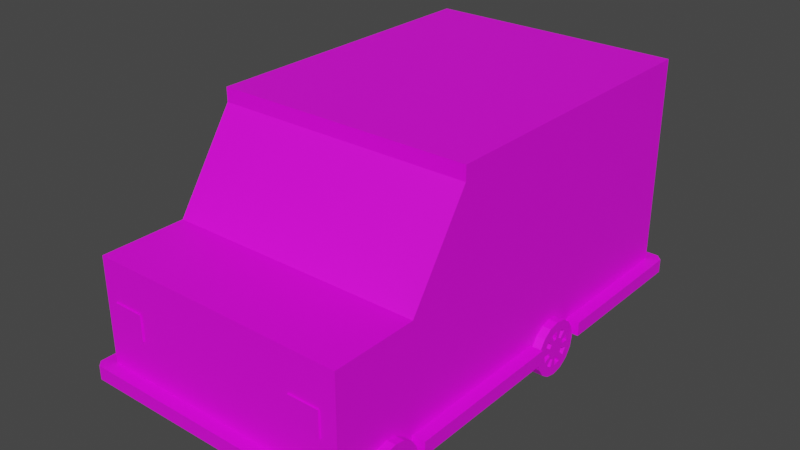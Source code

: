 # Source: Ambulancia.blend  (saved by Blender 2.91.10; exported with 4.5.12 LTS)
import bpy
from mathutils import Matrix  # noqa: F401  (used for matrix-valued properties, if any)

bpy.ops.wm.read_factory_settings(use_empty=True)
scene = bpy.context.scene
scene.name = 'Scene'

# ---- images (referenced by path relative to the original .blend; pixels are not part of the script)
import os
ASSET_DIR = os.environ.get("B2B_ASSET_DIR", "")  # directory of the original .blend (textures are referenced by path, not embedded)
HERE = os.path.dirname(os.path.abspath(__file__))  # packed textures are extracted next to this script under _unpacked/

def load_image(name, relpath, width, height, colorspace="sRGB"):
    """Load a texture the original file referenced (path relative to the .blend, or extracted next to this script)."""
    p = next((c for c in (os.path.join(HERE, relpath), os.path.join(ASSET_DIR, relpath)) if relpath and os.path.exists(c)), "")
    if p:
        img = bpy.data.images.load(p, check_existing=True)
        img.name = name
    else:  # same state as the original file: an image datablock whose file is absent (Cycles renders it pink)
        img = bpy.data.images.new(name, width, height)
        img.source = "FILE"
        img.filepath = "//" + (relpath or name)
    img.colorspace_settings.name = colorspace
    return img
img_aap_64_8x_png_001 = load_image('aap-64-8x.png.001', 'aap-64-8x.png', 1024, 1024, 'sRGB')

# ---- materials (node trees are filled in below, after node groups)
mat_material_002 = bpy.data.materials.new('Material.002')
mat_material_002.use_transparent_shadow = False

# ---- material node trees
mat_material_002.use_nodes = True; mat_material_002.node_tree.nodes.clear()
_N = mat_material_002.node_tree.nodes; _L = mat_material_002.node_tree.links
n0 = _N.new('ShaderNodeBsdfPrincipled'); n0.name = 'Principled BSDF'; n0.location = (10, 300)
n0.distribution = 'GGX'
n0.subsurface_method = 'BURLEY'
n0.inputs[3].default_value = 1.45
n0.inputs[27].default_value = (0.0, 0.0, 0.0, 1.0)
n0.inputs[28].default_value = 1.0
n1 = _N.new('ShaderNodeOutputMaterial'); n1.name = 'Material Output'; n1.location = (300, 300)
n2 = _N.new('ShaderNodeTexImage'); n2.name = 'Image Texture'; n2.location = (-340, 220)
n2.image = img_aap_64_8x_png_001
_L.new(n0.outputs[0], n1.inputs[0])
_L.new(n2.outputs[0], n0.inputs[0])
n1.is_active_output = True

# ---- world
world_world = bpy.data.worlds.new('World'); scene.world = world_world
world_world.use_nodes = True; world_world.node_tree.nodes.clear()
_N = world_world.node_tree.nodes; _L = world_world.node_tree.links
n0 = _N.new('ShaderNodeOutputWorld'); n0.name = 'World Output'; n0.location = (300, 300)
n1 = _N.new('ShaderNodeBackground'); n1.name = 'Background'; n1.location = (10, 300)
n1.inputs[0].default_value = (0.05088, 0.05088, 0.05088, 1.0)
_L.new(n1.outputs[0], n0.inputs[0])
n0.is_active_output = True
world_world.color = (0.05088, 0.05088, 0.05088)
world_world.use_sun_shadow = False
world_world.sun_shadow_jitter_overblur = 0.0

# ---- meshes
me_cylinder_002 = bpy.data.meshes.new('Cylinder.002')
me_cylinder_002.from_pydata([(0.5222, -1.744, 0.5423), (0.5222, -1.76, 0.6235), (0.5222, -1.806, 0.6923), (0.3516, -1.903, 0.6716), (0.5222, -1.875, 0.7383), (0.5222, -1.956, 0.7544), (0.5222, -2.038, 0.7383), (0.5222, -2.106, 0.6923), (0.3516, -2.086, 0.5958), (0.5222, -2.152, 0.6235), (0.3516, -2.096, 0.5423), (0.5222, -2.169, 0.5423), (0.5222, -2.152, 0.4611), (0.3516, -2.055, 0.4434), (0.5222, -2.106, 0.3923), (0.5222, -2.038, 0.3463), (0.5222, -1.956, 0.3302), (0.3516, -1.903, 0.413), (0.5222, -1.875, 0.3463), (0.3516, -1.858, 0.4434), (0.5222, -1.806, 0.3923), (0.3516, -1.827, 0.4888), (0.5222, -1.76, 0.4611), (0.3516, -1.744, 0.5423), (0.3516, -1.76, 0.6235), (0.3516, -1.806, 0.6923), (0.3516, -1.875, 0.7383), (0.3516, -1.956, 0.7544), (0.3516, -2.038, 0.7383), (0.3516, -2.106, 0.6923), (0.3516, -2.152, 0.6235), (0.3516, -2.169, 0.5423), (0.3516, -2.152, 0.4611), (0.3516, -2.106, 0.3923), (0.3516, -2.038, 0.3463), (0.3516, -1.956, 0.3302), (0.3516, -1.875, 0.3463), (0.3516, -1.806, 0.3923), (0.3516, -1.76, 0.4611), (0.3948, -1.877, 0.5423), (0.3948, -1.883, 0.5727), (0.3948, -1.9, 0.5985), (0.3948, -1.926, 0.6158), (0.3948, -1.956, 0.6218), (0.3948, -1.987, 0.6158), (0.3948, -2.013, 0.5985), (0.3948, -2.03, 0.5727), (0.3948, -2.036, 0.5423), (0.3948, -2.03, 0.5119), (0.3948, -2.013, 0.4861), (0.3948, -1.987, 0.4688), (0.3948, -1.956, 0.4628), (0.3948, -1.926, 0.4688), (0.3948, -1.9, 0.4861), (0.3948, -1.883, 0.5119), (0.3948, -1.817, 0.5423), (0.3948, -1.827, 0.5958), (0.3948, -1.858, 0.6412), (0.3948, -1.903, 0.6716), (0.3948, -1.956, 0.6822), (0.3948, -2.01, 0.6716), (0.3948, -2.055, 0.6412), (0.3948, -2.086, 0.5958), (0.3948, -2.096, 0.5423), (0.3948, -2.086, 0.4888), (0.3948, -2.055, 0.4434), (0.3948, -2.01, 0.413), (0.3948, -1.956, 0.4024), (0.3948, -1.903, 0.413), (0.3948, -1.858, 0.4434), (0.3948, -1.827, 0.4888), (0.3516, -1.817, 0.5423), (0.3516, -1.827, 0.5958), (0.3516, -1.858, 0.6412), (0.3516, -1.956, 0.6822), (0.3516, -2.01, 0.6716), (0.3516, -2.055, 0.6412), (0.3516, -2.086, 0.4888), (0.3516, -2.01, 0.413), (0.3516, -1.956, 0.4024), (0.3516, -1.877, 0.5423), (0.3516, -1.883, 0.5727), (0.3516, -1.9, 0.5985), (0.3516, -1.926, 0.6158), (0.3516, -1.956, 0.6218), (0.3516, -1.987, 0.6158), (0.3516, -2.013, 0.5985), (0.3516, -2.03, 0.5727), (0.3516, -2.036, 0.5423), (0.3516, -2.03, 0.5119), (0.3516, -2.013, 0.4861), (0.3516, -1.987, 0.4688), (0.3516, -1.956, 0.4628), (0.3516, -1.926, 0.4688), (0.3516, -1.9, 0.4861), (0.3516, -1.883, 0.5119), (2.396, -2.169, 0.5423), (2.567, -2.086, 0.5958), (2.396, -2.152, 0.6235), (2.567, -2.055, 0.6412), (2.396, -2.106, 0.6923), (2.396, -2.038, 0.7383), (2.567, -1.956, 0.6822), (2.396, -1.956, 0.7544), (2.567, -1.903, 0.6716), (2.396, -1.875, 0.7383), (2.396, -1.806, 0.6923), (2.396, -1.76, 0.6235), (2.396, -1.744, 0.5423), (2.396, -1.76, 0.4611), (2.396, -1.806, 0.3923), (2.396, -1.875, 0.3463), (2.396, -1.956, 0.3302), (2.396, -2.038, 0.3463), (2.567, -2.055, 0.4434), (2.396, -2.106, 0.3923), (2.567, -2.086, 0.4888), (2.396, -2.152, 0.4611), (2.567, -2.169, 0.5423), (2.567, -2.152, 0.6235), (2.567, -2.106, 0.6923), (2.567, -2.038, 0.7383), (2.567, -1.956, 0.7544), (2.567, -1.875, 0.7383), (2.567, -1.806, 0.6923), (2.567, -1.76, 0.6235), (2.567, -1.744, 0.5423), (2.567, -1.76, 0.4611), (2.567, -1.806, 0.3923), (2.567, -1.875, 0.3463), (2.567, -1.956, 0.3302), (2.567, -2.038, 0.3463), (2.567, -2.106, 0.3923), (2.567, -2.152, 0.4611), (2.524, -2.036, 0.5423), (2.524, -2.03, 0.5727), (2.524, -2.013, 0.5985), (2.524, -1.987, 0.6158), (2.524, -1.956, 0.6218), (2.524, -1.926, 0.6158), (2.524, -1.9, 0.5985), (2.524, -1.883, 0.5727), (2.524, -1.877, 0.5423), (2.524, -1.883, 0.5119), (2.524, -1.9, 0.4861), (2.524, -1.926, 0.4688), (2.524, -1.956, 0.4628), (2.524, -1.987, 0.4688), (2.524, -2.013, 0.4861), (2.524, -2.03, 0.5119), (2.524, -2.096, 0.5423), (2.524, -2.086, 0.5958), (2.524, -2.055, 0.6412), (2.524, -2.01, 0.6716), (2.524, -1.956, 0.6822), (2.524, -1.903, 0.6716), (2.524, -1.858, 0.6412), (2.524, -1.827, 0.5958), (2.524, -1.817, 0.5423), (2.524, -1.827, 0.4888), (2.524, -1.858, 0.4434), (2.524, -1.903, 0.413), (2.524, -1.956, 0.4024), (2.524, -2.01, 0.413), (2.524, -2.055, 0.4434), (2.524, -2.086, 0.4888), (2.567, -2.096, 0.5423), (2.567, -2.01, 0.6716), (2.567, -1.858, 0.6412), (2.567, -1.827, 0.5958), (2.567, -1.817, 0.5423), (2.567, -1.827, 0.4888), (2.567, -1.858, 0.4434), (2.567, -1.903, 0.413), (2.567, -1.956, 0.4024), (2.567, -2.01, 0.413), (2.567, -2.036, 0.5423), (2.567, -2.03, 0.5727), (2.567, -2.013, 0.5985), (2.567, -1.987, 0.6158), (2.567, -1.956, 0.6218), (2.567, -1.926, 0.6158), (2.567, -1.9, 0.5985), (2.567, -1.883, 0.5727), (2.567, -1.877, 0.5423), (2.567, -1.883, 0.5119), (2.567, -1.9, 0.4861), (2.567, -1.926, 0.4688), (2.567, -1.956, 0.4628), (2.567, -1.987, 0.4688), (2.567, -2.013, 0.4861), (2.567, -2.03, 0.5119), (0.3516, -0.083, 0.5423), (0.5222, -0.01077, 0.5423), (0.5222, -0.02692, 0.6235), (0.5222, -0.07291, 0.6923), (0.5222, -0.1417, 0.7383), (0.5222, -0.2229, 0.7544), (0.3516, -0.2764, 0.6716), (0.5222, -0.3041, 0.7383), (0.5222, -0.3729, 0.6923), (0.5222, -0.4189, 0.6235), (0.5222, -0.435, 0.5423), (0.3516, -0.3522, 0.4888), (0.5222, -0.4189, 0.4611), (0.3516, -0.3218, 0.4434), (0.5222, -0.3729, 0.3923), (0.5222, -0.3041, 0.3463), (0.3516, -0.2229, 0.4024), (0.5222, -0.2229, 0.3302), (0.3516, -0.1694, 0.413), (0.5222, -0.1417, 0.3463), (0.3516, -0.124, 0.4434), (0.5222, -0.07291, 0.3923), (0.5222, -0.02692, 0.4611), (0.3516, -0.01077, 0.5423), (0.3516, -0.02692, 0.6235), (0.3516, -0.07291, 0.6923), (0.3516, -0.1417, 0.7383), (0.3516, -0.2229, 0.7544), (0.3516, -0.3041, 0.7383), (0.3516, -0.3729, 0.6923), (0.3516, -0.4189, 0.6235), (0.3516, -0.435, 0.5423), (0.3516, -0.4189, 0.4611), (0.3516, -0.3729, 0.3923), (0.3516, -0.3041, 0.3463), (0.3516, -0.2229, 0.3302), (0.3516, -0.1417, 0.3463), (0.3516, -0.07291, 0.3923), (0.3516, -0.02692, 0.4611), (0.3948, -0.1434, 0.5423), (0.3948, -0.1494, 0.5727), (0.3948, -0.1667, 0.5985), (0.3948, -0.1925, 0.6158), (0.3948, -0.2229, 0.6218), (0.3948, -0.2533, 0.6158), (0.3948, -0.2791, 0.5985), (0.3948, -0.2964, 0.5727), (0.3948, -0.3024, 0.5423), (0.3948, -0.2964, 0.5119), (0.3948, -0.2791, 0.4861), (0.3948, -0.2533, 0.4688), (0.3948, -0.2229, 0.4628), (0.3948, -0.1925, 0.4688), (0.3948, -0.1667, 0.4861), (0.3948, -0.1494, 0.5119), (0.3948, -0.083, 0.5423), (0.3948, -0.09365, 0.5958), (0.3948, -0.124, 0.6412), (0.3948, -0.1694, 0.6716), (0.3948, -0.2229, 0.6822), (0.3948, -0.2764, 0.6716), (0.3948, -0.3218, 0.6412), (0.3948, -0.3522, 0.5958), (0.3948, -0.3628, 0.5423), (0.3948, -0.3522, 0.4888), (0.3948, -0.3218, 0.4434), (0.3948, -0.2764, 0.413), (0.3948, -0.2229, 0.4024), (0.3948, -0.1694, 0.413), (0.3948, -0.124, 0.4434), (0.3948, -0.09365, 0.4888), (0.3516, -0.09365, 0.5958), (0.3516, -0.124, 0.6412), (0.3516, -0.1694, 0.6716), (0.3516, -0.2229, 0.6822), (0.3516, -0.3218, 0.6412), (0.3516, -0.3522, 0.5958), (0.3516, -0.3628, 0.5423), (0.3516, -0.2764, 0.413), (0.3516, -0.09365, 0.4888), (0.3516, -0.1434, 0.5423), (0.3516, -0.1494, 0.5727), (0.3516, -0.1667, 0.5985), (0.3516, -0.1925, 0.6158), (0.3516, -0.2229, 0.6218), (0.3516, -0.2533, 0.6158), (0.3516, -0.2791, 0.5985), (0.3516, -0.2964, 0.5727), (0.3516, -0.3024, 0.5423), (0.3516, -0.2964, 0.5119), (0.3516, -0.2791, 0.4861), (0.3516, -0.2533, 0.4688), (0.3516, -0.2229, 0.4628), (0.3516, -0.1925, 0.4688), (0.3516, -0.1667, 0.4861), (0.3516, -0.1494, 0.5119), (2.567, -0.3628, 0.5423), (2.396, -0.435, 0.5423), (2.567, -0.3522, 0.5958), (2.396, -0.4189, 0.6235), (2.567, -0.3218, 0.6412), (2.396, -0.3729, 0.6923), (2.396, -0.3041, 0.7383), (2.567, -0.2229, 0.6822), (2.396, -0.2229, 0.7544), (2.396, -0.1417, 0.7383), (2.396, -0.07291, 0.6923), (2.567, -0.09365, 0.5958), (2.396, -0.02692, 0.6235), (2.567, -0.083, 0.5423), (2.396, -0.01078, 0.5423), (2.567, -0.09365, 0.4888), (2.396, -0.02692, 0.4611), (2.396, -0.07291, 0.3923), (2.396, -0.1417, 0.3463), (2.396, -0.2229, 0.3302), (2.396, -0.3041, 0.3463), (2.567, -0.3218, 0.4434), (2.396, -0.3729, 0.3923), (2.567, -0.3522, 0.4888), (2.396, -0.4189, 0.4611), (2.567, -0.435, 0.5423), (2.567, -0.4189, 0.6235), (2.567, -0.3729, 0.6923), (2.567, -0.3041, 0.7383), (2.567, -0.2229, 0.7544), (2.567, -0.1417, 0.7383), (2.567, -0.07291, 0.6923), (2.567, -0.02692, 0.6235), (2.567, -0.01078, 0.5423), (2.567, -0.02692, 0.4611), (2.567, -0.07291, 0.3923), (2.567, -0.1417, 0.3463), (2.567, -0.2229, 0.3302), (2.567, -0.3041, 0.3463), (2.567, -0.3729, 0.3923), (2.567, -0.4189, 0.4611), (2.524, -0.3024, 0.5423), (2.524, -0.2964, 0.5727), (2.524, -0.2791, 0.5985), (2.524, -0.2533, 0.6158), (2.524, -0.2229, 0.6218), (2.524, -0.1925, 0.6158), (2.524, -0.1667, 0.5985), (2.524, -0.1494, 0.5727), (2.524, -0.1434, 0.5423), (2.524, -0.1494, 0.5119), (2.524, -0.1667, 0.4861), (2.524, -0.1925, 0.4688), (2.524, -0.2229, 0.4628), (2.524, -0.2533, 0.4688), (2.524, -0.2791, 0.4861), (2.524, -0.2964, 0.5119), (2.524, -0.3628, 0.5423), (2.524, -0.3522, 0.5958), (2.524, -0.3218, 0.6412), (2.524, -0.2764, 0.6716), (2.524, -0.2229, 0.6822), (2.524, -0.1694, 0.6716), (2.524, -0.124, 0.6412), (2.524, -0.09365, 0.5958), (2.524, -0.083, 0.5423), (2.524, -0.09365, 0.4888), (2.524, -0.124, 0.4434), (2.524, -0.1694, 0.413), (2.524, -0.2229, 0.4024), (2.524, -0.2764, 0.413), (2.524, -0.3218, 0.4434), (2.524, -0.3522, 0.4888), (2.567, -0.2764, 0.6716), (2.567, -0.1694, 0.6716), (2.567, -0.124, 0.6412), (2.567, -0.124, 0.4434), (2.567, -0.1694, 0.413), (2.567, -0.2229, 0.4024), (2.567, -0.2764, 0.413), (2.567, -0.3024, 0.5423), (2.567, -0.2964, 0.5727), (2.567, -0.2791, 0.5985), (2.567, -0.2533, 0.6158), (2.567, -0.2229, 0.6218), (2.567, -0.1925, 0.6158), (2.567, -0.1667, 0.5985), (2.567, -0.1494, 0.5727), (2.567, -0.1434, 0.5423), (2.567, -0.1494, 0.5119), (2.567, -0.1667, 0.4861), (2.567, -0.1925, 0.4688), (2.567, -0.2229, 0.4628), (2.567, -0.2533, 0.4688), (2.567, -0.2791, 0.4861), (2.567, -0.2964, 0.5119), (0.5, 1.163, 0.5423), (2.5, -1.248, 2.165), (2.5, 1.163, 0.5423), (2.5, 1.163, 2.165), (2.5, -1.248, 0.5423), (0.5, -1.248, 2.165), (0.5, -1.248, 2.274), (0.5, 1.163, 2.274), (2.5, 1.163, 2.274), (2.5, -1.248, 2.274), (0.5, -1.72, 0.5423), (0.5, -2.377, 0.5423), (2.5, -2.377, 0.5423), (2.5, -2.377, 1.463), (0.5, -2.377, 1.463), (2.5, -1.72, 0.6501), (2.5, -2.377, 0.6501), (0.5, -2.377, 0.6501), (0.5, -2.19, 1.463), (2.5, -2.19, 1.463), (2.5, -2.19, 0.5423), (0.5, -2.19, 0.6501), (2.5, -2.19, 0.6501), (0.5, -1.744, 0.5423), (0.5, -2.19, 0.5423), (1.5, -2.377, 1.066), (0.5, -2.19, 1.066), (2.5, -2.377, 1.066), (0.5, -2.377, 1.066), (1.5, -2.377, 0.966), (2.5, -2.377, 0.966), (0.5, -2.19, 0.966), (1.5, -1.72, 0.5423), (2.5, -1.248, 1.463), (2.5, -1.72, 1.463), (0.5, -1.248, 1.463), (2.5, -1.248, 0.6501), (2.5, 1.163, 2.057), (2.435, -1.284, 2.111), (0.5646, -1.284, 2.111), (0.5646, -1.684, 1.516), (2.435, -1.684, 1.516), (2.5, -1.313, 1.527), (2.5, -1.313, 1.953), (2.5, -1.599, 1.527), (0.5, -1.313, 1.953), (0.5, -1.313, 1.527), (0.5, -1.599, 1.527), (0.5, -2.477, 0.5423), (2.5, -2.477, 0.5423), (2.5, -2.477, 0.6501), (0.5, -2.477, 0.6501), (2.6, -2.377, 0.6501), (2.6, -2.377, 0.5423), (2.6, -2.19, 0.6501), (2.6, -2.19, 0.5423), (0.4, -2.19, 0.5423), (0.4, -2.377, 0.5423), (0.4, -2.377, 0.6501), (0.4, -2.19, 0.6501), (2.559, -2.477, 0.6501), (2.6, -2.435, 0.6501), (2.6, -2.435, 0.5423), (2.559, -2.477, 0.5423), (0.4414, -2.477, 0.5423), (0.4, -2.435, 0.5423), (0.4, -2.435, 0.6501), (0.4414, -2.477, 0.6501), (0.5, 1.163, 0.6501), (0.4, 1.163, 0.6501), (0.4, 1.163, 0.5423), (0.4, -1.248, 0.5423), (0.5, 1.263, 0.6501), (0.5, 1.263, 0.5423), (2.5, 1.263, 0.5423), (2.6, 1.163, 0.5423), (2.6, -1.248, 0.5423), (2.6, 1.163, 0.6501), (2.5, 1.263, 0.6501), (0.4503, 1.263, 0.6501), (0.4, 1.213, 0.6501), (0.4, 1.213, 0.5423), (0.4503, 1.263, 0.5423), (2.55, 1.263, 0.5423), (2.6, 1.213, 0.5423), (2.6, 1.213, 0.6501), (2.55, 1.263, 0.6501), (1.5, 1.163, 0.5423), (2.5, -2.19, 0.966), (1.5, -1.248, 2.165), (1.5, 1.163, 2.274), (1.5, -1.248, 2.274), (1.5, -2.377, 0.5423), (1.5, -2.377, 1.463), (1.5, -2.377, 0.6501), (1.5, -2.19, 0.5423), (1.5, -2.19, 1.463), (2.5, -1.72, 0.5423), (1.5, -1.248, 0.5423), (1.5, -1.72, 1.463), (1.5, -1.284, 2.111), (1.5, -1.684, 1.516), (1.5, -2.477, 0.5423), (1.5, -2.477, 0.6501), (1.5, 1.263, 0.5423), (1.5, 1.263, 0.6501), (2.5, -2.19, 1.066), (2.5, -1.72, 1.066), (2.5, -1.248, 1.066), (2.5, -1.248, 0.966), (2.5, -1.72, 0.966), (2.5, -1.72, 0.8203), (2.5, -1.248, 0.8203), (2.5, 1.163, 1.066), (0.5, -2.377, 0.966), (2.5, -2.19, 0.8203), (0.5947, -2.378, 1.099), (0.5947, -2.378, 1.155), (2.291, -2.378, 1.046), (2.291, -2.378, 1.155), (0.8355, -2.378, 1.099), (0.8355, -2.378, 1.155), (2.291, -2.378, 1.099), (2.133, -2.378, 1.046), (2.373, -2.378, 1.046), (0.5947, -2.378, 1.046), (2.133, -2.378, 1.155), (0.8355, -2.378, 1.046), (2.133, -2.378, 1.099), (2.373, -2.378, 1.155), (0.6769, -2.378, 1.099), (0.6769, -2.378, 1.155), (2.373, -2.378, 1.099), (0.6769, -2.378, 1.046), (0.5947, -2.378, 0.9526), (0.8355, -2.378, 0.9526), (0.6769, -2.378, 0.9526), (2.373, -2.378, 0.9526), (2.133, -2.378, 0.9526), (2.291, -2.378, 0.9526), (2.6, -1.248, 0.6501), (2.6, -1.72, 0.6501), (2.6, -1.72, 0.5423), (0.4, -1.72, 0.5423), (0.4, -1.248, 0.6501), (0.4, -1.72, 0.6501), (2.5, -0.4472, 0.6501), (2.5, -0.4472, 0.5423), (2.6, -0.4472, 0.6501), (2.6, -0.4472, 0.5423), (2.5, 1.163, 0.6501), (2.6, 0.01428, 0.6501), (2.5, 0.01428, 0.6501), (2.6, 0.01428, 0.5423), (2.5, 0.01428, 0.5423), (0.5, -1.72, 0.6501), (0.5, -1.72, 1.463), (0.5, 1.163, 0.8203), (0.5, 1.163, 0.966), (0.5, -1.72, 0.8203), (0.5, -1.248, 0.8203), (0.5, -1.72, 0.966), (0.5, -1.248, 0.966), (0.5, -1.72, 1.066), (0.5, -1.248, 1.066), (0.5, -2.377, 0.8203), (2.5, -2.377, 0.8203), (0.5, -2.19, 0.8203), (1.5, -2.377, 0.8203), (1.5, 1.163, 0.6501), (0.5, 1.163, 2.165), (1.5, 1.163, 2.165), (1.5, 1.163, 2.057), (0.5, 1.163, 2.057), (1.5, 1.163, 0.8218), (1.106, 1.163, 1.773), (1.5, 1.163, 1.885), (2.007, 1.163, 0.8218), (1.894, 1.163, 1.773), (2.5, 1.163, 0.8203), (2.007, 1.163, 0.966), (2.5, 1.163, 0.966), (1.54, 1.163, 1.395), (1.52, 1.163, 1.302), (1.46, 1.163, 1.395), (1.48, 1.163, 1.302), (0.5, 1.163, 1.066), (0.9934, 1.163, 0.966), (1.5, 1.163, 0.9695), (0.9934, 1.163, 0.8203), (1.48, 1.163, 1.395), (1.5, 1.163, 1.773), (1.54, 1.163, 1.302), (2.007, 1.163, 1.885), (0.9934, 1.163, 1.885), (1.52, 1.163, 1.395), (1.46, 1.163, 1.302), (0.4, 0.01428, 0.6501), (0.5, 0.01428, 0.6501), (0.4, 0.01428, 0.5423), (0.5, 0.01428, 0.5423), (0.5, -1.248, 0.5423), (0.5, -1.248, 0.6501), (0.5, -0.4472, 0.5423), (0.4, -0.4472, 0.5423), (0.4, -0.4472, 0.6501), (0.5, -0.4472, 0.6501), (0.5947, -2.388, 1.099), (0.5947, -2.388, 1.155), (0.8355, -2.388, 1.155), (0.8355, -2.388, 1.099), (0.6769, -2.388, 1.099), (0.6769, -2.388, 1.155), (0.6769, -2.388, 1.046), (0.8355, -2.388, 1.046), (0.5947, -2.388, 1.046), (0.6769, -2.388, 0.9526), (0.8355, -2.388, 0.9526), (0.5947, -2.388, 0.9526), (2.291, -2.388, 1.046), (2.291, -2.388, 0.9526), (2.373, -2.388, 1.046), (2.373, -2.388, 0.9526), (2.133, -2.388, 0.9526), (2.291, -2.388, 1.155), (2.133, -2.388, 1.155), (2.373, -2.388, 1.099), (2.291, -2.388, 1.099), (2.133, -2.388, 1.099), (2.133, -2.388, 1.046), (2.373, -2.388, 1.155), (2.007, 1.163, 1.066), (1.5, 1.163, 1.066), (0.9934, 1.163, 1.066), (1.5, 1.163, 1.616), (1.894, 1.163, 1.616), (1.106, 1.163, 1.616), (0.5, -1.312, 1.212), (2.5, -1.284, 1.316), (2.5, -1.312, 1.316), (0.5, -1.284, 1.316), (2.5, -1.284, 1.212), (0.5, -1.312, 1.316), (2.5, -1.312, 1.212), (0.5, -1.284, 1.212)], [(407, 394)], [(23, 24, 1, 0), (24, 25, 2, 1), (25, 26, 4, 2), (26, 27, 5, 4), (27, 28, 6, 5), (28, 29, 7, 6), (29, 30, 9, 7), (30, 31, 11, 9), (31, 32, 12, 11), (32, 33, 14, 12), (33, 34, 15, 14), (34, 35, 16, 15), (35, 36, 18, 16), (36, 37, 20, 18), (1, 2, 4, 5, 6, 7, 9, 11, 12, 14, 15, 16, 18, 20, 22, 0), (37, 38, 22, 20), (38, 23, 0, 22), (17, 68, 69, 19), (72, 24, 23, 71), (73, 25, 24, 72), (3, 26, 25, 73), (74, 27, 26, 3), (75, 28, 27, 74), (76, 29, 28, 75), (8, 30, 29, 76), (10, 31, 30, 8), (77, 32, 31, 10), (13, 33, 32, 77), (78, 34, 33, 13), (79, 35, 34, 78), (17, 36, 35, 79), (19, 37, 36, 17), (21, 38, 37, 19), (71, 23, 38, 21), (52, 93, 94, 53), (76, 8, 62, 61), (19, 21, 70, 69), (8, 62, 63, 10), (21, 70, 55, 71), (10, 77, 64, 63), (72, 56, 57, 73), (77, 64, 65, 13), (73, 57, 58, 3), (13, 65, 66, 78), (3, 58, 59, 74), (78, 66, 67, 79), (79, 17, 68, 67), (75, 60, 61, 76), (49, 90, 13, 65), (41, 57, 56, 40), (59, 74, 75, 60), (43, 59, 58, 42), (64, 77, 89, 48), (45, 61, 60, 44), (50, 91, 92, 51), (47, 63, 62, 46), (47, 88, 10, 63), (49, 65, 64, 48), (51, 67, 66, 50), (62, 8, 87, 46), (53, 69, 68, 52), (48, 89, 90, 49), (39, 55, 70, 54), (80, 95, 94, 93, 92, 91, 90, 89, 88, 87, 86, 85, 84, 83, 82, 81), (81, 72, 71, 80), (83, 3, 73, 82), (85, 75, 74, 84), (87, 8, 76, 86), (89, 77, 10, 88), (91, 78, 13, 90), (93, 17, 79, 92), (95, 21, 19, 94), (66, 78, 91, 50), (40, 81, 82, 41), (51, 92, 79, 67), (54, 95, 80, 39), (68, 17, 93, 52), (56, 72, 81, 40), (42, 83, 84, 43), (53, 94, 19, 69), (39, 80, 71, 55), (70, 21, 95, 54), (41, 82, 73, 57), (44, 85, 86, 45), (58, 3, 83, 42), (43, 84, 74, 59), (46, 87, 88, 47), (60, 75, 85, 44), (55, 71, 72, 56), (45, 86, 76, 61), (118, 119, 98, 96), (119, 120, 100, 98), (120, 121, 101, 100), (121, 122, 103, 101), (122, 123, 105, 103), (123, 124, 106, 105), (124, 125, 107, 106), (125, 126, 108, 107), (126, 127, 109, 108), (127, 128, 110, 109), (128, 129, 111, 110), (129, 130, 112, 111), (130, 131, 113, 112), (131, 132, 115, 113), (98, 100, 101, 103, 105, 106, 107, 108, 109, 110, 111, 112, 113, 115, 117, 96), (132, 133, 117, 115), (133, 118, 96, 117), (175, 163, 164, 114), (97, 119, 118, 166), (99, 120, 119, 97), (167, 121, 120, 99), (102, 122, 121, 167), (104, 123, 122, 102), (168, 124, 123, 104), (169, 125, 124, 168), (170, 126, 125, 169), (171, 127, 126, 170), (172, 128, 127, 171), (173, 129, 128, 172), (174, 130, 129, 173), (175, 131, 130, 174), (114, 132, 131, 175), (116, 133, 132, 114), (166, 118, 133, 116), (147, 189, 190, 148), (114, 164, 165, 116), (169, 157, 158, 170), (166, 97, 151, 150), (116, 165, 150, 166), (97, 151, 152, 99), (171, 159, 160, 172), (99, 152, 153, 167), (167, 153, 154, 102), (173, 161, 162, 174), (102, 154, 155, 104), (104, 155, 156, 168), (144, 186, 172, 160), (136, 152, 151, 135), (138, 154, 153, 137), (159, 171, 185, 143), (140, 156, 155, 139), (145, 187, 188, 146), (142, 158, 157, 141), (142, 184, 170, 158), (144, 160, 159, 143), (146, 162, 161, 145), (157, 169, 183, 141), (148, 164, 163, 147), (143, 185, 186, 144), (134, 150, 165, 149), (176, 191, 190, 189, 188, 187, 186, 185, 184, 183, 182, 181, 180, 179, 178, 177), (177, 97, 166, 176), (179, 167, 99, 178), (181, 104, 102, 180), (183, 169, 168, 182), (185, 171, 170, 184), (187, 173, 172, 186), (189, 175, 174, 188), (191, 116, 114, 190), (161, 173, 187, 145), (156, 168, 169, 157), (135, 177, 178, 136), (146, 188, 174, 162), (149, 191, 176, 134), (163, 175, 189, 147), (151, 97, 177, 135), (158, 159, 171, 170), (137, 179, 180, 138), (148, 190, 114, 164), (134, 176, 166, 150), (165, 116, 191, 149), (136, 178, 99, 152), (160, 172, 173, 161), (139, 181, 182, 140), (153, 167, 179, 137), (138, 180, 102, 154), (162, 163, 175, 174), (141, 183, 184, 142), (155, 104, 181, 139), (140, 182, 168, 156), (215, 216, 194, 193), (216, 217, 195, 194), (217, 218, 196, 195), (218, 219, 197, 196), (219, 220, 199, 197), (220, 221, 200, 199), (221, 222, 201, 200), (222, 223, 202, 201), (223, 224, 204, 202), (224, 225, 206, 204), (225, 226, 207, 206), (226, 227, 209, 207), (227, 228, 211, 209), (228, 229, 213, 211), (194, 195, 196, 197, 199, 200, 201, 202, 204, 206, 207, 209, 211, 213, 214, 193), (229, 230, 214, 213), (230, 215, 193, 214), (210, 260, 261, 212), (263, 216, 215, 192), (264, 217, 216, 263), (265, 218, 217, 264), (266, 219, 218, 265), (198, 220, 219, 266), (267, 221, 220, 198), (268, 222, 221, 267), (269, 223, 222, 268), (203, 224, 223, 269), (205, 225, 224, 203), (270, 226, 225, 205), (208, 227, 226, 270), (210, 228, 227, 208), (212, 229, 228, 210), (271, 230, 229, 212), (192, 215, 230, 271), (244, 285, 286, 245), (212, 271, 262, 261), (268, 254, 255, 269), (192, 247, 248, 263), (271, 262, 247, 192), (269, 255, 256, 203), (263, 248, 249, 264), (203, 256, 257, 205), (205, 257, 258, 270), (265, 250, 251, 266), (270, 258, 259, 208), (266, 251, 252, 198), (208, 259, 260, 210), (198, 252, 253, 267), (241, 282, 205, 257), (233, 249, 248, 232), (235, 251, 250, 234), (256, 203, 281, 240), (237, 253, 252, 236), (242, 283, 284, 243), (239, 255, 254, 238), (239, 280, 269, 255), (241, 257, 256, 240), (249, 250, 265, 264), (243, 259, 258, 242), (254, 268, 279, 238), (245, 261, 260, 244), (240, 281, 282, 241), (231, 247, 262, 246), (272, 287, 286, 285, 284, 283, 282, 281, 280, 279, 278, 277, 276, 275, 274, 273), (273, 263, 192, 272), (275, 265, 264, 274), (277, 198, 266, 276), (279, 268, 267, 278), (281, 203, 269, 280), (283, 270, 205, 282), (285, 210, 208, 284), (287, 271, 212, 286), (258, 270, 283, 242), (253, 267, 268, 254), (232, 273, 274, 233), (243, 284, 208, 259), (246, 287, 272, 231), (260, 210, 285, 244), (248, 263, 273, 232), (234, 275, 276, 235), (245, 286, 212, 261), (231, 272, 192, 247), (262, 271, 287, 246), (233, 274, 264, 249), (236, 277, 278, 237), (250, 265, 275, 234), (235, 276, 266, 251), (238, 279, 280, 239), (252, 198, 277, 236), (237, 278, 267, 253), (313, 314, 291, 289), (314, 315, 293, 291), (315, 316, 294, 293), (316, 317, 296, 294), (317, 318, 297, 296), (318, 319, 298, 297), (319, 320, 300, 298), (320, 321, 302, 300), (321, 322, 304, 302), (322, 323, 305, 304), (323, 324, 306, 305), (324, 325, 307, 306), (325, 326, 308, 307), (326, 327, 310, 308), (291, 293, 294, 296, 297, 298, 300, 302, 304, 305, 306, 307, 308, 310, 312, 289), (327, 328, 312, 310), (328, 313, 289, 312), (367, 358, 359, 309), (290, 314, 313, 288), (292, 315, 314, 290), (361, 316, 315, 292), (295, 317, 316, 361), (362, 318, 317, 295), (363, 319, 318, 362), (299, 320, 319, 363), (301, 321, 320, 299), (303, 322, 321, 301), (364, 323, 322, 303), (365, 324, 323, 364), (366, 325, 324, 365), (367, 326, 325, 366), (309, 327, 326, 367), (311, 328, 327, 309), (288, 313, 328, 311), (342, 381, 382, 343), (363, 351, 352, 299), (309, 359, 360, 311), (299, 352, 353, 301), (288, 290, 346, 345), (311, 360, 345, 288), (301, 353, 354, 303), (290, 346, 347, 292), (303, 354, 355, 364), (292, 347, 348, 361), (361, 348, 349, 295), (365, 356, 357, 366), (295, 349, 350, 362), (362, 350, 351, 363), (339, 378, 364, 355), (331, 347, 346, 330), (333, 349, 348, 332), (354, 303, 377, 338), (335, 351, 350, 334), (340, 379, 380, 341), (337, 353, 352, 336), (337, 376, 301, 353), (339, 355, 354, 338), (341, 357, 356, 340), (352, 299, 375, 336), (343, 359, 358, 342), (338, 377, 378, 339), (329, 345, 360, 344), (368, 383, 382, 381, 380, 379, 378, 377, 376, 375, 374, 373, 372, 371, 370, 369), (369, 290, 288, 368), (371, 361, 292, 370), (373, 362, 295, 372), (375, 299, 363, 374), (377, 303, 301, 376), (379, 365, 364, 378), (381, 367, 366, 380), (383, 311, 309, 382), (356, 365, 379, 340), (330, 369, 370, 331), (341, 380, 366, 357), (344, 383, 368, 329), (358, 367, 381, 342), (346, 290, 369, 330), (332, 371, 372, 333), (343, 382, 309, 359), (329, 368, 288, 345), (360, 311, 383, 344), (331, 370, 292, 347), (355, 356, 365, 364), (334, 373, 374, 335), (348, 361, 371, 332), (333, 372, 295, 349), (357, 358, 367, 366), (336, 375, 376, 337), (350, 362, 373, 334), (335, 374, 363, 351), (388, 420, 530, 531), (402, 410, 412, 398), (471, 386, 388, 482), (385, 387, 392, 393), (570, 548, 389, 554), (474, 391, 390, 475), (554, 389, 390, 391), (473, 385, 393, 475), (555, 554, 391, 474), (539, 586, 528, 529), (480, 402, 398, 477), (585, 388, 481, 394), (484, 423, 424, 485), (426, 427, 428), (476, 396, 433, 486), (490, 403, 397, 411), (405, 408, 440, 443), (479, 404, 396, 476), (551, 405, 401, 549), (433, 396, 437, 446, 447), (552, 549, 401, 478), (420, 524, 532, 530), (483, 540, 402, 480), (402, 540, 547, 410), (410, 547, 545, 415), (404, 479, 416, 481), (551, 543, 394, 408), (415, 545, 543, 551), (495, 499, 404, 481), (625, 622, 623, 627), (429, 430, 431), (473, 389, 423, 484), (389, 540, 424, 423), (483, 418, 425, 485), (418, 385, 422, 425), (417, 385, 427, 426), (385, 418, 428, 427), (418, 417, 426, 428), (389, 419, 430, 429), (419, 540, 431, 430), (540, 389, 429, 431), (487, 435, 432, 486), (435, 401, 442, 450, 451), (478, 401, 435, 487), (396, 404, 439, 437), (439, 438, 436, 437), (400, 434, 444, 445, 436), (432, 435, 451, 448), (404, 406, 438, 439), (434, 433, 447, 444), (406, 400, 436, 438), (443, 440, 441, 442), (395, 432, 448, 449, 441), (408, 395, 441, 440), (401, 405, 443, 442), (442, 441, 449, 450), (444, 447, 446, 445), (448, 451, 450, 449), (437, 436, 445, 446), (384, 457, 456, 452), (384, 454, 465, 466, 457), (585, 586, 528, 455), (453, 452, 456, 463, 464), (488, 489, 462, 458), (454, 453, 464, 465), (534, 462, 458, 386), (553, 534, 462, 489), (471, 384, 457, 488), (458, 462, 470, 467), (524, 460, 533, 532), (420, 388, 460, 524), (531, 530, 532, 533), (534, 461, 469, 470, 462), (459, 386, 458, 467, 468), (461, 459, 468, 469), (463, 466, 465, 464), (467, 470, 469, 468), (456, 457, 466, 463), (386, 471, 488, 458), (452, 553, 489, 456), (457, 456, 489, 488), (400, 478, 487, 434), (434, 487, 486, 433), (540, 483, 485, 424), (385, 473, 484, 422), (479, 408, 394, 416), (418, 483, 480, 403), (550, 552, 478, 400), (408, 479, 476, 395), (395, 476, 486, 432), (422, 484, 485, 425), (403, 480, 477, 397), (387, 555, 474, 392), (389, 473, 475, 390), (392, 474, 475, 393), (384, 471, 482, 585), (499, 472, 414, 550), (411, 409, 413, 414), (409, 412, 498, 413), (410, 415, 498, 412), (494, 472, 499, 495), (491, 490, 472, 494), (418, 403, 490, 491), (493, 492, 491, 494), (496, 493, 494, 495), (387, 385, 492, 497), (420, 496, 495, 399), (493, 565, 497, 492), (496, 563, 565, 493), (420, 534, 563, 496), (472, 490, 411, 414), (397, 477, 409, 411), (477, 398, 412, 409), (502, 523, 522, 507), (514, 500, 501, 515), (514, 517, 509, 500), (506, 503, 513, 516), (512, 510, 503, 506), (508, 521, 523, 502), (506, 516, 508, 502), (512, 506, 502, 507), (504, 511, 517, 514), (504, 514, 515, 505), (509, 517, 520, 518), (517, 511, 519, 520), (460, 524, 525, 526), (420, 399, 525, 524), (481, 388, 460, 526), (399, 481, 526, 525), (528, 455, 527, 529), (585, 394, 527, 455), (394, 539, 529, 527), (590, 587, 588, 589), (460, 388, 531, 533), (388, 386, 534, 420), (461, 534, 536, 535), (535, 536, 538, 537), (459, 461, 535, 537), (534, 386, 538, 536), (386, 459, 537, 538), (452, 586, 544, 541), (541, 544, 546, 542), (542, 546, 548, 570), (543, 544, 586, 539), (545, 546, 544, 543), (547, 548, 546, 545), (626, 624, 628, 621), (414, 413, 552, 550), (413, 498, 549, 552), (415, 551, 549, 498), (406, 499, 550, 400), (556, 555, 387, 421), (557, 554, 555, 556), (558, 553, 452, 573), (617, 570, 557, 578), (577, 421, 497, 615), (573, 541, 542, 571), (561, 563, 534), (561, 534, 553, 558), (560, 556, 421, 577), (578, 557, 556, 560), (564, 565, 563, 561), (616, 572, 571, 617), (564, 561, 558, 572), (615, 564, 572, 616), (615, 497, 565, 564), (562, 619, 618, 575), (571, 542, 570, 617), (575, 618, 620, 559), (573, 452, 541), (572, 558, 573, 571), (575, 618, 616, 560), (562, 577, 615, 619), (575, 560, 577, 562), (559, 578, 560, 575), (566, 576, 567, 579), (620, 617, 578, 559), (574, 569, 580, 568), (452, 453, 581, 582), (582, 581, 583, 584), (384, 452, 582, 584), (453, 454, 583, 581), (454, 384, 584, 583), (585, 455, 588, 587), (455, 528, 589, 588), (528, 586, 590, 589), (586, 585, 587, 590), (584, 582, 590, 587), (595, 596, 592, 591), (595, 591, 599, 597), (594, 595, 597, 598), (594, 593, 596, 595), (599, 602, 600, 597), (597, 600, 601, 598), (501, 500, 591, 592), (511, 504, 594, 598), (518, 602, 599, 509), (515, 501, 592, 596), (519, 601, 600, 520), (511, 598, 601, 519), (504, 505, 593, 594), (500, 509, 599, 591), (520, 600, 602, 518), (505, 515, 596, 593), (603, 613, 607, 604), (611, 610, 614, 608), (612, 611, 608, 609), (605, 603, 604, 606), (611, 603, 605, 610), (612, 613, 603, 611), (507, 613, 612, 512), (513, 614, 610, 516), (522, 523, 604, 607), (503, 608, 614, 513), (516, 610, 605, 508), (521, 508, 605, 606), (512, 612, 609, 510), (510, 609, 608, 503), (507, 522, 607, 613), (523, 521, 606, 604), (576, 615, 616, 567), (569, 616, 617, 580), (579, 618, 619, 566), (568, 620, 618, 574), (574, 618, 616, 569), (566, 619, 615, 576), (567, 616, 618, 579), (580, 617, 620, 568), (623, 622, 417, 418), (624, 626, 540, 419), (625, 627, 491, 492), (627, 623, 418, 491), (622, 625, 492, 417), (626, 621, 547, 540), (628, 624, 419, 548), (621, 628, 548, 547)])
_uv = me_cylinder_002.uv_layers.new(name='UVMap')
_uv.uv.foreach_set('vector', [0.009343, 0.635, 0.009343, 0.635, 0.009343, 0.635, 0.009343, 0.635, 0.009343, 0.635, 0.009343, 0.635, 0.009343, 0.635, 0.009343, 0.635, 0.009343, 0.635, 0.009343, 0.635, 0.009343, 0.635, 0.009343, 0.635, 0.009343, 0.635, 0.009343, 0.635, 0.009343, 0.635, 0.009343, 0.635, 0.009343, 0.635, 0.009343, 0.635, 0.009343, 0.635, 0.009343, 0.635, 0.009343, 0.635, 0.009343, 0.635, 0.009343, 0.635, 0.009343, 0.635, 0.009343, 0.635, 0.009343, 0.635, 0.009343, 0.635, 0.009343, 0.635, 0.009343, 0.635, 0.009343, 0.635, 0.009343, 0.635, 0.009343, 0.635, 0.009343, 0.635, 0.009343, 0.635, 0.009343, 0.635, 0.009343, 0.635, 0.009343, 0.635, 0.009343, 0.635, 0.009343, 0.635, 0.009343, 0.635, 0.009343, 0.635, 0.009343, 0.635, 0.009343, 0.635, 0.009343, 0.635, 0.009343, 0.635, 0.009343, 0.635, 0.009343, 0.635, 0.009343, 0.635, 0.009343, 0.635, 0.009343, 0.635, 0.009343, 0.635, 0.009343, 0.635, 0.009343, 0.635, 0.009343, 0.635, 0.009343, 0.635, 0.009343, 0.635, 0.009343, 0.635, 0.009343, 0.635, 0.009343, 0.635, 0.009343, 0.635, 0.009343, 0.635, 0.009343, 0.635, 0.009343, 0.635, 0.009343, 0.635, 0.009343, 0.635, 0.009343, 0.635, 0.009343, 0.635, 0.009343, 0.635, 0.009343, 0.635, 0.009343, 0.635, 0.009343, 0.635, 0.009343, 0.635, 0.009343, 0.635, 0.009343, 0.635, 0.009343, 0.635, 0.009343, 0.635, 0.009343, 0.635, 0.009343, 0.635, 0.009343, 0.635, 0.009343, 0.635, 0.5881, 0.5196, 0.5881, 0.5196, 0.5881, 0.5196, 0.5881, 0.5196, 0.009343, 0.635, 0.009343, 0.635, 0.009343, 0.635, 0.009343, 0.635, 0.009343, 0.635, 0.009343, 0.635, 0.009343, 0.635, 0.009343, 0.635, 0.009343, 0.635, 0.009343, 0.635, 0.009343, 0.635, 0.009343, 0.635, 0.009343, 0.635, 0.009343, 0.635, 0.009343, 0.635, 0.009343, 0.635, 0.009343, 0.635, 0.009343, 0.635, 0.009343, 0.635, 0.009343, 0.635, 0.009343, 0.635, 0.009343, 0.635, 0.009343, 0.635, 0.009343, 0.635, 0.009343, 0.635, 0.009343, 0.635, 0.009343, 0.635, 0.009343, 0.635, 0.009343, 0.635, 0.009343, 0.635, 0.009343, 0.635, 0.009343, 0.635, 0.009343, 0.635, 0.009343, 0.635, 0.009343, 0.635, 0.009343, 0.635, 0.009343, 0.635, 0.009343, 0.635, 0.009343, 0.635, 0.009343, 0.635, 0.009343, 0.635, 0.009343, 0.635, 0.009343, 0.635, 0.009343, 0.635, 0.009343, 0.635, 0.009343, 0.635, 0.009343, 0.635, 0.009343, 0.635, 0.009343, 0.635, 0.009343, 0.635, 0.009343, 0.635, 0.009343, 0.635, 0.009343, 0.635, 0.009343, 0.635, 0.009343, 0.635, 0.009343, 0.635, 0.009343, 0.635, 0.009343, 0.635, 0.009343, 0.635, 0.009343, 0.635, 0.009343, 0.635, 0.009343, 0.635, 0.009343, 0.635, 0.009343, 0.635, 0.5881, 0.5196, 0.5881, 0.5196, 0.5881, 0.5196, 0.5881, 0.5196, 0.009343, 0.635, 0.009343, 0.635, 0.009343, 0.635, 0.009343, 0.635, 0.5881, 0.5196, 0.5881, 0.5196, 0.5881, 0.5196, 0.5881, 0.5196, 0.5881, 0.5196, 0.5881, 0.5196, 0.5881, 0.5196, 0.5881, 0.5196, 0.5881, 0.5196, 0.5881, 0.5196, 0.5881, 0.5196, 0.5881, 0.5196, 0.009343, 0.635, 0.009343, 0.635, 0.009343, 0.635, 0.009343, 0.635, 0.5881, 0.5196, 0.5881, 0.5196, 0.5881, 0.5196, 0.5881, 0.5196, 0.5881, 0.5196, 0.5881, 0.5196, 0.5881, 0.5196, 0.5881, 0.5196, 0.009343, 0.635, 0.009343, 0.635, 0.009343, 0.635, 0.009343, 0.635, 0.009343, 0.635, 0.009343, 0.635, 0.009343, 0.635, 0.009343, 0.635, 0.5881, 0.5196, 0.5881, 0.5196, 0.5881, 0.5196, 0.5881, 0.5196, 0.5881, 0.5196, 0.5881, 0.5196, 0.5881, 0.5196, 0.5881, 0.5196, 0.009343, 0.635, 0.009343, 0.635, 0.009343, 0.635, 0.009343, 0.635, 0.5881, 0.5196, 0.5881, 0.5196, 0.5881, 0.5196, 0.5881, 0.5196, 0.5881, 0.5196, 0.5881, 0.5196, 0.5881, 0.5196, 0.5881, 0.5196, 0.5881, 0.5196, 0.5881, 0.5196, 0.5881, 0.5196, 0.5881, 0.5196, 0.009343, 0.635, 0.009343, 0.635, 0.009343, 0.635, 0.009343, 0.635, 0.5881, 0.5196, 0.5881, 0.5196, 0.5881, 0.5196, 0.5881, 0.5196, 0.5881, 0.5196, 0.5881, 0.5196, 0.5881, 0.5196, 0.5881, 0.5196, 0.5881, 0.5196, 0.5881, 0.5196, 0.5881, 0.5196, 0.5881, 0.5196, 0.5881, 0.5196, 0.5881, 0.5196, 0.5881, 0.5196, 0.5881, 0.5196, 0.5881, 0.5196, 0.5881, 0.5196, 0.5881, 0.5196, 0.5881, 0.5196, 0.5881, 0.5196, 0.5881, 0.5196, 0.5881, 0.5196, 0.5881, 0.5196, 0.5881, 0.5196, 0.5881, 0.5196, 0.5881, 0.5196, 0.5881, 0.5196, 0.5881, 0.5196, 0.5881, 0.5196, 0.5881, 0.5196, 0.5881, 0.5196, 0.5881, 0.5196, 0.5881, 0.5196, 0.5881, 0.5196, 0.5881, 0.5196, 0.5881, 0.5196, 0.5881, 0.5196, 0.5881, 0.5196, 0.5881, 0.5196, 0.5881, 0.5196, 0.5881, 0.5196, 0.5881, 0.5196, 0.5881, 0.5196, 0.5881, 0.5196, 0.5881, 0.5196, 0.5881, 0.5196, 0.5881, 0.5196, 0.5881, 0.5196, 0.5881, 0.5196, 0.5881, 0.5196, 0.5881, 0.5196, 0.5881, 0.5196, 0.5881, 0.5196, 0.5881, 0.5196, 0.5881, 0.5196, 0.5881, 0.5196, 0.5881, 0.5196, 0.5881, 0.5196, 0.5881, 0.5196, 0.5881, 0.5196, 0.5881, 0.5196, 0.5881, 0.5196, 0.5881, 0.5196, 0.5881, 0.5196, 0.5881, 0.5196, 0.5881, 0.5196, 0.5881, 0.5196, 0.5881, 0.5196, 0.5881, 0.5196, 0.5881, 0.5196, 0.5881, 0.5196, 0.5881, 0.5196, 0.5881, 0.5196, 0.5881, 0.5196, 0.5881, 0.5196, 0.5881, 0.5196, 0.5881, 0.5196, 0.5881, 0.5196, 0.5881, 0.5196, 0.5881, 0.5196, 0.5881, 0.5196, 0.5881, 0.5196, 0.5881, 0.5196, 0.5881, 0.5196, 0.5881, 0.5196, 0.5881, 0.5196, 0.5881, 0.5196, 0.5881, 0.5196, 0.5881, 0.5196, 0.5881, 0.5196, 0.5881, 0.5196, 0.5881, 0.5196, 0.5881, 0.5196, 0.5881, 0.5196, 0.5881, 0.5196, 0.5881, 0.5196, 0.5881, 0.5196, 0.5881, 0.5196, 0.5881, 0.5196, 0.5881, 0.5196, 0.5881, 0.5196, 0.5881, 0.5196, 0.5881, 0.5196, 0.5881, 0.5196, 0.5881, 0.5196, 0.5881, 0.5196, 0.5881, 0.5196, 0.5881, 0.5196, 0.5881, 0.5196, 0.5881, 0.5196, 0.5881, 0.5196, 0.5881, 0.5196, 0.5881, 0.5196, 0.5881, 0.5196, 0.5881, 0.5196, 0.5881, 0.5196, 0.5881, 0.5196, 0.5881, 0.5196, 0.5881, 0.5196, 0.8331, 0.2844, 0.8331, 0.2844, 0.84, 0.25, 0.84, 0.25, 0.5881, 0.5196, 0.5881, 0.5196, 0.5881, 0.5196, 0.5881, 0.5196, 0.5881, 0.5196, 0.5881, 0.5196, 0.5881, 0.5196, 0.5881, 0.5196, 0.5881, 0.5196, 0.5881, 0.5196, 0.5881, 0.5196, 0.5881, 0.5196, 0.5881, 0.5196, 0.5881, 0.5196, 0.5881, 0.5196, 0.5881, 0.5196, 0.5881, 0.5196, 0.5881, 0.5196, 0.5881, 0.5196, 0.5881, 0.5196, 0.5881, 0.5196, 0.5881, 0.5196, 0.5881, 0.5196, 0.5881, 0.5196, 0.5881, 0.5196, 0.5881, 0.5196, 0.5881, 0.5196, 0.5881, 0.5196, 0.5881, 0.5196, 0.5881, 0.5196, 0.5881, 0.5196, 0.5881, 0.5196, 0.5881, 0.5196, 0.5881, 0.5196, 0.5881, 0.5196, 0.5881, 0.5196, 0.009343, 0.635, 0.009343, 0.635, 0.009343, 0.635, 0.009343, 0.635, 0.5881, 0.5196, 0.5881, 0.5196, 0.5881, 0.5196, 0.5881, 0.5196, 0.009343, 0.635, 0.009343, 0.635, 0.009343, 0.635, 0.009343, 0.635, 0.009343, 0.635, 0.009343, 0.635, 0.009343, 0.635, 0.009343, 0.635, 0.009343, 0.635, 0.009343, 0.635, 0.009343, 0.635, 0.009343, 0.635, 0.009343, 0.635, 0.009343, 0.635, 0.009343, 0.635, 0.009343, 0.635, 0.009343, 0.635, 0.009343, 0.635, 0.009343, 0.635, 0.009343, 0.635, 0.009343, 0.635, 0.009343, 0.635, 0.009343, 0.635, 0.009343, 0.635, 0.009343, 0.635, 0.009343, 0.635, 0.009343, 0.635, 0.009343, 0.635, 0.009343, 0.635, 0.009343, 0.635, 0.009343, 0.635, 0.009343, 0.635, 0.009343, 0.635, 0.009343, 0.635, 0.009343, 0.635, 0.009343, 0.635, 0.009343, 0.635, 0.009343, 0.635, 0.009343, 0.635, 0.009343, 0.635, 0.009343, 0.635, 0.009343, 0.635, 0.009343, 0.635, 0.009343, 0.635, 0.009343, 0.635, 0.009343, 0.635, 0.009343, 0.635, 0.009343, 0.635, 0.009343, 0.635, 0.009343, 0.635, 0.009343, 0.635, 0.009343, 0.635, 0.009343, 0.635, 0.009343, 0.635, 0.009343, 0.635, 0.009343, 0.635, 0.009343, 0.635, 0.009343, 0.635, 0.009343, 0.635, 0.009343, 0.635, 0.009343, 0.635, 0.009343, 0.635, 0.009343, 0.635, 0.009343, 0.635, 0.009343, 0.635, 0.009343, 0.635, 0.009343, 0.635, 0.009343, 0.635, 0.009343, 0.635, 0.009343, 0.635, 0.009343, 0.635, 0.009343, 0.635, 0.009343, 0.635, 0.009343, 0.635, 0.009343, 0.635, 0.009343, 0.635, 0.009343, 0.635, 0.009343, 0.635, 0.009343, 0.635, 0.009343, 0.635, 0.5881, 0.5196, 0.5881, 0.5196, 0.5881, 0.5196, 0.5881, 0.5196, 0.009343, 0.635, 0.009343, 0.635, 0.009343, 0.635, 0.009343, 0.635, 0.009343, 0.635, 0.009343, 0.635, 0.009343, 0.635, 0.009343, 0.635, 0.009343, 0.635, 0.009343, 0.635, 0.009343, 0.635, 0.009343, 0.635, 0.009343, 0.635, 0.009343, 0.635, 0.009343, 0.635, 0.009343, 0.635, 0.009343, 0.635, 0.009343, 0.635, 0.009343, 0.635, 0.009343, 0.635, 0.009343, 0.635, 0.009343, 0.635, 0.009343, 0.635, 0.009343, 0.635, 0.009343, 0.635, 0.009343, 0.635, 0.009343, 0.635, 0.009343, 0.635, 0.009343, 0.635, 0.009343, 0.635, 0.009343, 0.635, 0.009343, 0.635, 0.009343, 0.635, 0.009343, 0.635, 0.009343, 0.635, 0.009343, 0.635, 0.009343, 0.635, 0.009343, 0.635, 0.009343, 0.635, 0.009343, 0.635, 0.009343, 0.635, 0.009343, 0.635, 0.009343, 0.635, 0.009343, 0.635, 0.009343, 0.635, 0.009343, 0.635, 0.009343, 0.635, 0.009343, 0.635, 0.009343, 0.635, 0.009343, 0.635, 0.009343, 0.635, 0.009343, 0.635, 0.009343, 0.635, 0.009343, 0.635, 0.009343, 0.635, 0.009343, 0.635, 0.009343, 0.635, 0.009343, 0.635, 0.009343, 0.635, 0.009343, 0.635, 0.009343, 0.635, 0.009343, 0.635, 0.009343, 0.635, 0.009343, 0.635, 0.5881, 0.5196, 0.5881, 0.5196, 0.5881, 0.5196, 0.5881, 0.5196, 0.5881, 0.5196, 0.5881, 0.5196, 0.5881, 0.5196, 0.5881, 0.5196, 0.5881, 0.5196, 0.5881, 0.5196, 0.5881, 0.5196, 0.5881, 0.5196, 0.5881, 0.5196, 0.5881, 0.5196, 0.5881, 0.5196, 0.5881, 0.5196, 0.5881, 0.5196, 0.5881, 0.5196, 0.5881, 0.5196, 0.5881, 0.5196, 0.5881, 0.5196, 0.5881, 0.5196, 0.5881, 0.5196, 0.5881, 0.5196, 0.5881, 0.5196, 0.5881, 0.5196, 0.5881, 0.5196, 0.5881, 0.5196, 0.009343, 0.635, 0.009343, 0.635, 0.009343, 0.635, 0.009343, 0.635, 0.5881, 0.5196, 0.5881, 0.5196, 0.5881, 0.5196, 0.5881, 0.5196, 0.5881, 0.5196, 0.5881, 0.5196, 0.5881, 0.5196, 0.5881, 0.5196, 0.009343, 0.635, 0.009343, 0.635, 0.009343, 0.635, 0.009343, 0.635, 0.5881, 0.5196, 0.5881, 0.5196, 0.5881, 0.5196, 0.5881, 0.5196, 0.5881, 0.5196, 0.5881, 0.5196, 0.5881, 0.5196, 0.5881, 0.5196, 0.5881, 0.5196, 0.5881, 0.5196, 0.5881, 0.5196, 0.5881, 0.5196, 0.5881, 0.5196, 0.5881, 0.5196, 0.5881, 0.5196, 0.5881, 0.5196, 0.5881, 0.5196, 0.5881, 0.5196, 0.5881, 0.5196, 0.5881, 0.5196, 0.5881, 0.5196, 0.5881, 0.5196, 0.5881, 0.5196, 0.5881, 0.5196, 0.5881, 0.5196, 0.5881, 0.5196, 0.5881, 0.5196, 0.5881, 0.5196, 0.5881, 0.5196, 0.5881, 0.5196, 0.5881, 0.5196, 0.5881, 0.5196, 0.5881, 0.5196, 0.5881, 0.5196, 0.5881, 0.5196, 0.5881, 0.5196, 0.5881, 0.5196, 0.5881, 0.5196, 0.5881, 0.5196, 0.5881, 0.5196, 0.5881, 0.5196, 0.5881, 0.5196, 0.5881, 0.5196, 0.5881, 0.5196, 0.5881, 0.5196, 0.5881, 0.5196, 0.5881, 0.5196, 0.5881, 0.5196, 0.5881, 0.5196, 0.5881, 0.5196, 0.5881, 0.5196, 0.5881, 0.5196, 0.5881, 0.5196, 0.5881, 0.5196, 0.5881, 0.5196, 0.5881, 0.5196, 0.5881, 0.5196, 0.5881, 0.5196, 0.5881, 0.5196, 0.5881, 0.5196, 0.5881, 0.5196, 0.5881, 0.5196, 0.5881, 0.5196, 0.5881, 0.5196, 0.5881, 0.5196, 0.5881, 0.5196, 0.5881, 0.5196, 0.5881, 0.5196, 0.5881, 0.5196, 0.5881, 0.5196, 0.5881, 0.5196, 0.5881, 0.5196, 0.5881, 0.5196, 0.5881, 0.5196, 0.5881, 0.5196, 0.5881, 0.5196, 0.5881, 0.5196, 0.5881, 0.5196, 0.5881, 0.5196, 0.5881, 0.5196, 0.5881, 0.5196, 0.5881, 0.5196, 0.5881, 0.5196, 0.5881, 0.5196, 0.5881, 0.5196, 0.5881, 0.5196, 0.5881, 0.5196, 0.5881, 0.5196, 0.5881, 0.5196, 0.5881, 0.5196, 0.5881, 0.5196, 0.5881, 0.5196, 0.5881, 0.5196, 0.5881, 0.5196, 0.5881, 0.5196, 0.5881, 0.5196, 0.5881, 0.5196, 0.5881, 0.5196, 0.5881, 0.5196, 0.5881, 0.5196, 0.5881, 0.5196, 0.5881, 0.5196, 0.5881, 0.5196, 0.5881, 0.5196, 0.5881, 0.5196, 0.5881, 0.5196, 0.5881, 0.5196, 0.5881, 0.5196, 0.5881, 0.5196, 0.5881, 0.5196, 0.5881, 0.5196, 0.5881, 0.5196, 0.009343, 0.635, 0.009343, 0.635, 0.009343, 0.635, 0.009343, 0.635, 0.5881, 0.5196, 0.5881, 0.5196, 0.5881, 0.5196, 0.5881, 0.5196, 0.5881, 0.5196, 0.5881, 0.5196, 0.5881, 0.5196, 0.5881, 0.5196, 0.5881, 0.5196, 0.5881, 0.5196, 0.5881, 0.5196, 0.5881, 0.5196, 0.5881, 0.5196, 0.5881, 0.5196, 0.5881, 0.5196, 0.5881, 0.5196, 0.5881, 0.5196, 0.5881, 0.5196, 0.5881, 0.5196, 0.5881, 0.5196, 0.009343, 0.635, 0.009343, 0.635, 0.009343, 0.635, 0.009343, 0.635, 0.8331, 0.2844, 0.8331, 0.2844, 0.84, 0.25, 0.84, 0.25, 0.5881, 0.5196, 0.5881, 0.5196, 0.5881, 0.5196, 0.5881, 0.5196, 0.5881, 0.5196, 0.5881, 0.5196, 0.5881, 0.5196, 0.5881, 0.5196, 0.5881, 0.5196, 0.5881, 0.5196, 0.5881, 0.5196, 0.5881, 0.5196, 0.5881, 0.5196, 0.5881, 0.5196, 0.5881, 0.5196, 0.5881, 0.5196, 0.009343, 0.635, 0.009343, 0.635, 0.009343, 0.635, 0.009343, 0.635, 0.5881, 0.5196, 0.5881, 0.5196, 0.5881, 0.5196, 0.5881, 0.5196, 0.5881, 0.5196, 0.5881, 0.5196, 0.5881, 0.5196, 0.5881, 0.5196, 0.5881, 0.5196, 0.5881, 0.5196, 0.5881, 0.5196, 0.5881, 0.5196, 0.009343, 0.635, 0.009343, 0.635, 0.009343, 0.635, 0.009343, 0.635, 0.5881, 0.5196, 0.5881, 0.5196, 0.5881, 0.5196, 0.5881, 0.5196, 0.5881, 0.5196, 0.5881, 0.5196, 0.5881, 0.5196, 0.5881, 0.5196, 0.5881, 0.5196, 0.5881, 0.5196, 0.5881, 0.5196, 0.5881, 0.5196, 0.009343, 0.635, 0.009343, 0.635, 0.009343, 0.635, 0.009343, 0.635, 0.009343, 0.635, 0.009343, 0.635, 0.009343, 0.635, 0.009343, 0.635, 0.009343, 0.635, 0.009343, 0.635, 0.009343, 0.635, 0.009343, 0.635, 0.009343, 0.635, 0.009343, 0.635, 0.009343, 0.635, 0.009343, 0.635, 0.009343, 0.635, 0.009343, 0.635, 0.009343, 0.635, 0.009343, 0.635, 0.009343, 0.635, 0.009343, 0.635, 0.009343, 0.635, 0.009343, 0.635, 0.009343, 0.635, 0.009343, 0.635, 0.009343, 0.635, 0.009343, 0.635, 0.009343, 0.635, 0.009343, 0.635, 0.009343, 0.635, 0.009343, 0.635, 0.009343, 0.635, 0.009343, 0.635, 0.009343, 0.635, 0.009343, 0.635, 0.009343, 0.635, 0.009343, 0.635, 0.009343, 0.635, 0.009343, 0.635, 0.009343, 0.635, 0.009343, 0.635, 0.009343, 0.635, 0.009343, 0.635, 0.009343, 0.635, 0.009343, 0.635, 0.009343, 0.635, 0.009343, 0.635, 0.009343, 0.635, 0.009343, 0.635, 0.009343, 0.635, 0.009343, 0.635, 0.009343, 0.635, 0.009343, 0.635, 0.009343, 0.635, 0.009343, 0.635, 0.009343, 0.635, 0.009343, 0.635, 0.009343, 0.635, 0.009343, 0.635, 0.009343, 0.635, 0.009343, 0.635, 0.009343, 0.635, 0.009343, 0.635, 0.009343, 0.635, 0.009343, 0.635, 0.009343, 0.635, 0.009343, 0.635, 0.009343, 0.635, 0.009343, 0.635, 0.009343, 0.635, 0.009343, 0.635, 0.009343, 0.635, 0.009343, 0.635, 0.009343, 0.635, 0.009343, 0.635, 0.009343, 0.635, 0.009343, 0.635, 0.009343, 0.635, 0.009343, 0.635, 0.5881, 0.5196, 0.5881, 0.5196, 0.5881, 0.5196, 0.5881, 0.5196, 0.009343, 0.635, 0.009343, 0.635, 0.009343, 0.635, 0.009343, 0.635, 0.009343, 0.635, 0.009343, 0.635, 0.009343, 0.635, 0.009343, 0.635, 0.009343, 0.635, 0.009343, 0.635, 0.009343, 0.635, 0.009343, 0.635, 0.009343, 0.635, 0.009343, 0.635, 0.009343, 0.635, 0.009343, 0.635, 0.009343, 0.635, 0.009343, 0.635, 0.009343, 0.635, 0.009343, 0.635, 0.009343, 0.635, 0.009343, 0.635, 0.009343, 0.635, 0.009343, 0.635, 0.009343, 0.635, 0.009343, 0.635, 0.009343, 0.635, 0.009343, 0.635, 0.009343, 0.635, 0.009343, 0.635, 0.009343, 0.635, 0.009343, 0.635, 0.009343, 0.635, 0.009343, 0.635, 0.009343, 0.635, 0.009343, 0.635, 0.009343, 0.635, 0.009343, 0.635, 0.009343, 0.635, 0.009343, 0.635, 0.009343, 0.635, 0.009343, 0.635, 0.009343, 0.635, 0.009343, 0.635, 0.009343, 0.635, 0.009343, 0.635, 0.009343, 0.635, 0.009343, 0.635, 0.009343, 0.635, 0.009343, 0.635, 0.009343, 0.635, 0.009343, 0.635, 0.009343, 0.635, 0.009343, 0.635, 0.009343, 0.635, 0.009343, 0.635, 0.009343, 0.635, 0.009343, 0.635, 0.009343, 0.635, 0.009343, 0.635, 0.009343, 0.635, 0.009343, 0.635, 0.009343, 0.635, 0.009343, 0.635, 0.5881, 0.5196, 0.5881, 0.5196, 0.5881, 0.5196, 0.5881, 0.5196, 0.5881, 0.5196, 0.5881, 0.5196, 0.5881, 0.5196, 0.5881, 0.5196, 0.5881, 0.5196, 0.5881, 0.5196, 0.5881, 0.5196, 0.5881, 0.5196, 0.5881, 0.5196, 0.5881, 0.5196, 0.5881, 0.5196, 0.5881, 0.5196, 0.5881, 0.5196, 0.5881, 0.5196, 0.5881, 0.5196, 0.5881, 0.5196, 0.009343, 0.635, 0.009343, 0.635, 0.009343, 0.635, 0.009343, 0.635, 0.5881, 0.5196, 0.5881, 0.5196, 0.5881, 0.5196, 0.5881, 0.5196, 0.5881, 0.5196, 0.5881, 0.5196, 0.5881, 0.5196, 0.5881, 0.5196, 0.009343, 0.635, 0.009343, 0.635, 0.009343, 0.635, 0.009343, 0.635, 0.5881, 0.5196, 0.5881, 0.5196, 0.5881, 0.5196, 0.5881, 0.5196, 0.5881, 0.5196, 0.5881, 0.5196, 0.5881, 0.5196, 0.5881, 0.5196, 0.009343, 0.635, 0.009343, 0.635, 0.009343, 0.635, 0.009343, 0.635, 0.009343, 0.635, 0.009343, 0.635, 0.009343, 0.635, 0.009343, 0.635, 0.5881, 0.5196, 0.5881, 0.5196, 0.5881, 0.5196, 0.5881, 0.5196, 0.5881, 0.5196, 0.5881, 0.5196, 0.5881, 0.5196, 0.5881, 0.5196, 0.5881, 0.5196, 0.5881, 0.5196, 0.5881, 0.5196, 0.5881, 0.5196, 0.5881, 0.5196, 0.5881, 0.5196, 0.5881, 0.5196, 0.5881, 0.5196, 0.5881, 0.5196, 0.5881, 0.5196, 0.5881, 0.5196, 0.5881, 0.5196, 0.5881, 0.5196, 0.5881, 0.5196, 0.5881, 0.5196, 0.5881, 0.5196, 0.5881, 0.5196, 0.5881, 0.5196, 0.5881, 0.5196, 0.5881, 0.5196, 0.5881, 0.5196, 0.5881, 0.5196, 0.5881, 0.5196, 0.5881, 0.5196, 0.5881, 0.5196, 0.5881, 0.5196, 0.5881, 0.5196, 0.5881, 0.5196, 0.5881, 0.5196, 0.5881, 0.5196, 0.5881, 0.5196, 0.5881, 0.5196, 0.009343, 0.635, 0.009343, 0.635, 0.009343, 0.635, 0.009343, 0.635, 0.5881, 0.5196, 0.5881, 0.5196, 0.5881, 0.5196, 0.5881, 0.5196, 0.5881, 0.5196, 0.5881, 0.5196, 0.5881, 0.5196, 0.5881, 0.5196, 0.5881, 0.5196, 0.5881, 0.5196, 0.5881, 0.5196, 0.5881, 0.5196, 0.5881, 0.5196, 0.5881, 0.5196, 0.5881, 0.5196, 0.5881, 0.5196, 0.5881, 0.5196, 0.5881, 0.5196, 0.5881, 0.5196, 0.5881, 0.5196, 0.5881, 0.5196, 0.5881, 0.5196, 0.5881, 0.5196, 0.5881, 0.5196, 0.5881, 0.5196, 0.5881, 0.5196, 0.5881, 0.5196, 0.5881, 0.5196, 0.5881, 0.5196, 0.5881, 0.5196, 0.5881, 0.5196, 0.5881, 0.5196, 0.5881, 0.5196, 0.5881, 0.5196, 0.5881, 0.5196, 0.5881, 0.5196, 0.5881, 0.5196, 0.5881, 0.5196, 0.5881, 0.5196, 0.5881, 0.5196, 0.5881, 0.5196, 0.5881, 0.5196, 0.5881, 0.5196, 0.5881, 0.5196, 0.5881, 0.5196, 0.5881, 0.5196, 0.5881, 0.5196, 0.5881, 0.5196, 0.5881, 0.5196, 0.5881, 0.5196, 0.5881, 0.5196, 0.5881, 0.5196, 0.5881, 0.5196, 0.5881, 0.5196, 0.5881, 0.5196, 0.5881, 0.5196, 0.5881, 0.5196, 0.5881, 0.5196, 0.5881, 0.5196, 0.5881, 0.5196, 0.5881, 0.5196, 0.5881, 0.5196, 0.5881, 0.5196, 0.5881, 0.5196, 0.5881, 0.5196, 0.5881, 0.5196, 0.5881, 0.5196, 0.5881, 0.5196, 0.5881, 0.5196, 0.5881, 0.5196, 0.5881, 0.5196, 0.5881, 0.5196, 0.009343, 0.635, 0.009343, 0.635, 0.009343, 0.635, 0.009343, 0.635, 0.5881, 0.5196, 0.5881, 0.5196, 0.5881, 0.5196, 0.5881, 0.5196, 0.5881, 0.5196, 0.5881, 0.5196, 0.5881, 0.5196, 0.5881, 0.5196, 0.5881, 0.5196, 0.5881, 0.5196, 0.5881, 0.5196, 0.5881, 0.5196, 0.5881, 0.5196, 0.5881, 0.5196, 0.5881, 0.5196, 0.5881, 0.5196, 0.5881, 0.5196, 0.5881, 0.5196, 0.5881, 0.5196, 0.5881, 0.5196, 0.8331, 0.2844, 0.8331, 0.2844, 0.84, 0.25, 0.84, 0.25, 0.5881, 0.5196, 0.5881, 0.5196, 0.5881, 0.5196, 0.5881, 0.5196, 0.5881, 0.5196, 0.5881, 0.5196, 0.5881, 0.5196, 0.5881, 0.5196, 0.5881, 0.5196, 0.5881, 0.5196, 0.5881, 0.5196, 0.5881, 0.5196, 0.5881, 0.5196, 0.5881, 0.5196, 0.5881, 0.5196, 0.5881, 0.5196, 0.5881, 0.5196, 0.5881, 0.5196, 0.5881, 0.5196, 0.5881, 0.5196, 0.5881, 0.5196, 0.5881, 0.5196, 0.5881, 0.5196, 0.5881, 0.5196, 0.5881, 0.5196, 0.5881, 0.5196, 0.5881, 0.5196, 0.5881, 0.5196, 0.5881, 0.5196, 0.5881, 0.5196, 0.5881, 0.5196, 0.5881, 0.5196, 0.5881, 0.5196, 0.5881, 0.5196, 0.5881, 0.5196, 0.5881, 0.5196, 0.5881, 0.5196, 0.5881, 0.5196, 0.5881, 0.5196, 0.5881, 0.5196, 0.009343, 0.635, 0.009343, 0.635, 0.009343, 0.635, 0.009343, 0.635, 0.009343, 0.635, 0.009343, 0.635, 0.009343, 0.635, 0.009343, 0.635, 0.009343, 0.635, 0.009343, 0.635, 0.009343, 0.635, 0.009343, 0.635, 0.009343, 0.635, 0.009343, 0.635, 0.009343, 0.635, 0.009343, 0.635, 0.009343, 0.635, 0.009343, 0.635, 0.009343, 0.635, 0.009343, 0.635, 0.009343, 0.635, 0.009343, 0.635, 0.009343, 0.635, 0.009343, 0.635, 0.009343, 0.635, 0.009343, 0.635, 0.009343, 0.635, 0.009343, 0.635, 0.009343, 0.635, 0.009343, 0.635, 0.009343, 0.635, 0.009343, 0.635, 0.009343, 0.635, 0.009343, 0.635, 0.009343, 0.635, 0.009343, 0.635, 0.009343, 0.635, 0.009343, 0.635, 0.009343, 0.635, 0.009343, 0.635, 0.009343, 0.635, 0.009343, 0.635, 0.009343, 0.635, 0.009343, 0.635, 0.009343, 0.635, 0.009343, 0.635, 0.009343, 0.635, 0.009343, 0.635, 0.009343, 0.635, 0.009343, 0.635, 0.009343, 0.635, 0.009343, 0.635, 0.009343, 0.635, 0.009343, 0.635, 0.009343, 0.635, 0.009343, 0.635, 0.009343, 0.635, 0.009343, 0.635, 0.009343, 0.635, 0.009343, 0.635, 0.009343, 0.635, 0.009343, 0.635, 0.009343, 0.635, 0.009343, 0.635, 0.009343, 0.635, 0.009343, 0.635, 0.009343, 0.635, 0.009343, 0.635, 0.009343, 0.635, 0.009343, 0.635, 0.009343, 0.635, 0.009343, 0.635, 0.009343, 0.635, 0.009343, 0.635, 0.009343, 0.635, 0.009343, 0.635, 0.009343, 0.635, 0.009343, 0.635, 0.009343, 0.635, 0.009343, 0.635, 0.5881, 0.5196, 0.5881, 0.5196, 0.5881, 0.5196, 0.5881, 0.5196, 0.009343, 0.635, 0.009343, 0.635, 0.009343, 0.635, 0.009343, 0.635, 0.009343, 0.635, 0.009343, 0.635, 0.009343, 0.635, 0.009343, 0.635, 0.009343, 0.635, 0.009343, 0.635, 0.009343, 0.635, 0.009343, 0.635, 0.009343, 0.635, 0.009343, 0.635, 0.009343, 0.635, 0.009343, 0.635, 0.009343, 0.635, 0.009343, 0.635, 0.009343, 0.635, 0.009343, 0.635, 0.009343, 0.635, 0.009343, 0.635, 0.009343, 0.635, 0.009343, 0.635, 0.009343, 0.635, 0.009343, 0.635, 0.009343, 0.635, 0.009343, 0.635, 0.009343, 0.635, 0.009343, 0.635, 0.009343, 0.635, 0.009343, 0.635, 0.009343, 0.635, 0.009343, 0.635, 0.009343, 0.635, 0.009343, 0.635, 0.009343, 0.635, 0.009343, 0.635, 0.009343, 0.635, 0.009343, 0.635, 0.009343, 0.635, 0.009343, 0.635, 0.009343, 0.635, 0.009343, 0.635, 0.009343, 0.635, 0.009343, 0.635, 0.009343, 0.635, 0.009343, 0.635, 0.009343, 0.635, 0.009343, 0.635, 0.009343, 0.635, 0.009343, 0.635, 0.009343, 0.635, 0.009343, 0.635, 0.009343, 0.635, 0.009343, 0.635, 0.009343, 0.635, 0.009343, 0.635, 0.009343, 0.635, 0.009343, 0.635, 0.009343, 0.635, 0.009343, 0.635, 0.009343, 0.635, 0.009343, 0.635, 0.5881, 0.5196, 0.5881, 0.5196, 0.5881, 0.5196, 0.5881, 0.5196, 0.009343, 0.635, 0.009343, 0.635, 0.009343, 0.635, 0.009343, 0.635, 0.5881, 0.5196, 0.5881, 0.5196, 0.5881, 0.5196, 0.5881, 0.5196, 0.5881, 0.5196, 0.5881, 0.5196, 0.5881, 0.5196, 0.5881, 0.5196, 0.5881, 0.5196, 0.5881, 0.5196, 0.5881, 0.5196, 0.5881, 0.5196, 0.5881, 0.5196, 0.5881, 0.5196, 0.5881, 0.5196, 0.5881, 0.5196, 0.009343, 0.635, 0.009343, 0.635, 0.009343, 0.635, 0.009343, 0.635, 0.5881, 0.5196, 0.5881, 0.5196, 0.5881, 0.5196, 0.5881, 0.5196, 0.5881, 0.5196, 0.5881, 0.5196, 0.5881, 0.5196, 0.5881, 0.5196, 0.009343, 0.635, 0.009343, 0.635, 0.009343, 0.635, 0.009343, 0.635, 0.5881, 0.5196, 0.5881, 0.5196, 0.5881, 0.5196, 0.5881, 0.5196, 0.5881, 0.5196, 0.5881, 0.5196, 0.5881, 0.5196, 0.5881, 0.5196, 0.009343, 0.635, 0.009343, 0.635, 0.009343, 0.635, 0.009343, 0.635, 0.5881, 0.5196, 0.5881, 0.5196, 0.5881, 0.5196, 0.5881, 0.5196, 0.5881, 0.5196, 0.5881, 0.5196, 0.5881, 0.5196, 0.5881, 0.5196, 0.5881, 0.5196, 0.5881, 0.5196, 0.5881, 0.5196, 0.5881, 0.5196, 0.5881, 0.5196, 0.5881, 0.5196, 0.5881, 0.5196, 0.5881, 0.5196, 0.5881, 0.5196, 0.5881, 0.5196, 0.5881, 0.5196, 0.5881, 0.5196, 0.5881, 0.5196, 0.5881, 0.5196, 0.5881, 0.5196, 0.5881, 0.5196, 0.5881, 0.5196, 0.5881, 0.5196, 0.5881, 0.5196, 0.5881, 0.5196, 0.5881, 0.5196, 0.5881, 0.5196, 0.5881, 0.5196, 0.5881, 0.5196, 0.5881, 0.5196, 0.5881, 0.5196, 0.5881, 0.5196, 0.5881, 0.5196, 0.5881, 0.5196, 0.5881, 0.5196, 0.5881, 0.5196, 0.5881, 0.5196, 0.5881, 0.5196, 0.5881, 0.5196, 0.5881, 0.5196, 0.5881, 0.5196, 0.5881, 0.5196, 0.5881, 0.5196, 0.5881, 0.5196, 0.5881, 0.5196, 0.5881, 0.5196, 0.5881, 0.5196, 0.5881, 0.5196, 0.5881, 0.5196, 0.5881, 0.5196, 0.5881, 0.5196, 0.5881, 0.5196, 0.5881, 0.5196, 0.5881, 0.5196, 0.5881, 0.5196, 0.5881, 0.5196, 0.5881, 0.5196, 0.5881, 0.5196, 0.5881, 0.5196, 0.5881, 0.5196, 0.5881, 0.5196, 0.5881, 0.5196, 0.5881, 0.5196, 0.5881, 0.5196, 0.5881, 0.5196, 0.5881, 0.5196, 0.5881, 0.5196, 0.5881, 0.5196, 0.5881, 0.5196, 0.5881, 0.5196, 0.5881, 0.5196, 0.5881, 0.5196, 0.5881, 0.5196, 0.5881, 0.5196, 0.5881, 0.5196, 0.5881, 0.5196, 0.5881, 0.5196, 0.5881, 0.5196, 0.5881, 0.5196, 0.5881, 0.5196, 0.5881, 0.5196, 0.5881, 0.5196, 0.5881, 0.5196, 0.5881, 0.5196, 0.5881, 0.5196, 0.5881, 0.5196, 0.5881, 0.5196, 0.5881, 0.5196, 0.5881, 0.5196, 0.5881, 0.5196, 0.5881, 0.5196, 0.5881, 0.5196, 0.5881, 0.5196, 0.5881, 0.5196, 0.5881, 0.5196, 0.5881, 0.5196, 0.5881, 0.5196, 0.5881, 0.5196, 0.5881, 0.5196, 0.5881, 0.5196, 0.5881, 0.5196, 0.5881, 0.5196, 0.5881, 0.5196, 0.5881, 0.5196, 0.5881, 0.5196, 0.5881, 0.5196, 0.5881, 0.5196, 0.5881, 0.5196, 0.5881, 0.5196, 0.5881, 0.5196, 0.5881, 0.5196, 0.5881, 0.5196, 0.5881, 0.5196, 0.5881, 0.5196, 0.5881, 0.5196, 0.5881, 0.5196, 0.5881, 0.5196, 0.5881, 0.5196, 0.5881, 0.5196, 0.5881, 0.5196, 0.5881, 0.5196, 0.5881, 0.5196, 0.5881, 0.5196, 0.5881, 0.5196, 0.5881, 0.5196, 0.5881, 0.5196, 0.5881, 0.5196, 0.5881, 0.5196, 0.5881, 0.5196, 0.8331, 0.2844, 0.8331, 0.2844, 0.84, 0.25, 0.84, 0.25, 0.5881, 0.5196, 0.5881, 0.5196, 0.5881, 0.5196, 0.5881, 0.5196, 0.5881, 0.5196, 0.5881, 0.5196, 0.5881, 0.5196, 0.5881, 0.5196, 0.5881, 0.5196, 0.5881, 0.5196, 0.5881, 0.5196, 0.5881, 0.5196, 0.5881, 0.5196, 0.5881, 0.5196, 0.5881, 0.5196, 0.5881, 0.5196, 0.009343, 0.635, 0.009343, 0.635, 0.009343, 0.635, 0.009343, 0.635, 0.5881, 0.5196, 0.5881, 0.5196, 0.5881, 0.5196, 0.5881, 0.5196, 0.5881, 0.5196, 0.5881, 0.5196, 0.5881, 0.5196, 0.5881, 0.5196, 0.5881, 0.5196, 0.5881, 0.5196, 0.5881, 0.5196, 0.5881, 0.5196, 0.009343, 0.635, 0.009343, 0.635, 0.009343, 0.635, 0.009343, 0.635, 0.5881, 0.5196, 0.5881, 0.5196, 0.5881, 0.5196, 0.5881, 0.5196, 0.5881, 0.5196, 0.5881, 0.5196, 0.5881, 0.5196, 0.5881, 0.5196, 0.5881, 0.5196, 0.5881, 0.5196, 0.5881, 0.5196, 0.5881, 0.5196, 0.0, 0.0, 0.0, 0.0, 0.0, 0.0, 0.0, 0.0, 0.3504, 0.1737, 0.3504, 0.1737, 0.3504, 0.1737, 0.3504, 0.1737, 0.4934, 0.5, 0.4934, 0.5, 0.4934, 0.5, 0.4934, 0.5, 0.06055, 0.375, 0.06055, 0.375, 0.06055, 0.375, 0.06055, 0.375, 0.3504, 0.1737, 0.3504, 0.1737, 0.3504, 0.1737, 0.3504, 0.1737, 0.06055, 0.375, 0.06055, 0.375, 0.06055, 0.375, 0.06055, 0.375, 0.06055, 0.375, 0.06055, 0.375, 0.06055, 0.375, 0.06055, 0.375, 0.06055, 0.375, 0.06055, 0.375, 0.06055, 0.375, 0.06055, 0.375, 0.06055, 0.375, 0.06055, 0.375, 0.06055, 0.375, 0.06055, 0.375, 0.4934, 0.5, 0.4934, 0.5, 0.4934, 0.5, 0.4934, 0.5, 0.3504, 0.1737, 0.3504, 0.1737, 0.3504, 0.1737, 0.3504, 0.1737, 0.4934, 0.5, 0.4934, 0.5, 0.4934, 0.5, 0.4934, 0.5, 0.8075, 0.3011, 0.8075, 0.3011, 0.8075, 0.3011, 0.8075, 0.3011, 0.8075, 0.3011, 0.8075, 0.3011, 0.8075, 0.3011, 0.4934, 0.5, 0.4934, 0.5, 0.4934, 0.5, 0.4934, 0.5, 0.3504, 0.1737, 0.3504, 0.1737, 0.3504, 0.1737, 0.3504, 0.1737, 0.4904, 0.5734, 0.4904, 0.5734, 0.4904, 0.5734, 0.4904, 0.5734, 0.4934, 0.5, 0.4934, 0.5, 0.4934, 0.5, 0.4934, 0.5, 0.0625, 0.3125, 0.0625, 0.3125, 0.0625, 0.3125, 0.0625, 0.3125, 0.4934, 0.5, 0.4934, 0.5, 0.4934, 0.5, 0.4934, 0.5, 0.4934, 0.5, 0.0625, 0.3125, 0.0625, 0.3125, 0.0625, 0.3125, 0.0625, 0.3125, 0.4934, 0.5, 0.4934, 0.5, 0.4934, 0.5, 0.4934, 0.5, 0.3504, 0.1737, 0.3504, 0.1737, 0.3504, 0.1737, 0.3504, 0.1737, 0.3504, 0.1737, 0.3504, 0.1737, 0.3504, 0.1737, 0.3504, 0.1737, 0.0625, 0.75, 0.0625, 0.75, 0.0625, 0.75, 0.0625, 0.75, 0.4934, 0.5, 0.4934, 0.5, 0.4934, 0.5, 0.4934, 0.5, 0.0625, 0.3125, 0.0625, 0.3125, 0.0625, 0.3125, 0.0625, 0.3125, 0.3558, 0.252, 0.3558, 0.252, 0.3558, 0.252, 0.3558, 0.252, 0.0625, 0.3125, 0.0625, 0.3125, 0.0625, 0.3125, 0.0625, 0.3125, 0.003714, 0.0636, 0.003714, 0.0636, 0.003714, 0.0636, 0.003714, 0.0636, 0.8075, 0.3011, 0.8075, 0.3011, 0.8075, 0.3011, 0.3504, 0.1737, 0.3504, 0.1737, 0.3504, 0.1737, 0.3504, 0.1737, 0.3504, 0.1737, 0.3504, 0.1737, 0.3504, 0.1737, 0.3504, 0.1737, 0.3504, 0.1737, 0.3504, 0.1737, 0.3504, 0.1737, 0.3504, 0.1737, 0.3504, 0.1737, 0.3504, 0.1737, 0.3504, 0.1737, 0.3504, 0.1737, 0.3504, 0.1737, 0.3504, 0.1737, 0.3504, 0.1737, 0.3504, 0.1737, 0.3504, 0.1737, 0.3504, 0.1737, 0.3504, 0.1737, 0.3504, 0.1737, 0.3504, 0.1737, 0.3504, 0.1737, 0.3504, 0.1737, 0.3504, 0.1737, 0.3504, 0.1737, 0.3504, 0.1737, 0.3504, 0.1737, 0.3504, 0.1737, 0.3504, 0.1737, 0.3504, 0.1737, 0.3504, 0.1737, 0.3504, 0.1737, 0.3504, 0.1737, 0.3504, 0.1737, 0.3504, 0.1737, 0.3504, 0.1737, 0.4934, 0.5, 0.4934, 0.5, 0.4934, 0.5, 0.4934, 0.5, 0.4934, 0.5, 0.4934, 0.5, 0.4934, 0.5, 0.4934, 0.5, 0.4934, 0.5, 0.4934, 0.5, 0.4934, 0.5, 0.4934, 0.5, 0.4934, 0.5, 0.4934, 0.5, 0.4934, 0.5, 0.4934, 0.5, 0.4934, 0.5, 0.4934, 0.5, 0.4934, 0.5, 0.4934, 0.5, 0.4934, 0.5, 0.4934, 0.5, 0.4934, 0.5, 0.4934, 0.5, 0.4934, 0.5, 0.4934, 0.5, 0.4934, 0.5, 0.4934, 0.5, 0.4934, 0.5, 0.4934, 0.5, 0.4904, 0.5734, 0.4904, 0.5734, 0.4904, 0.5734, 0.4904, 0.5734, 0.4934, 0.5, 0.4934, 0.5, 0.4934, 0.5, 0.4934, 0.5, 0.4934, 0.5, 0.4934, 0.5, 0.4934, 0.5, 0.4934, 0.5, 0.4934, 0.5, 0.4934, 0.5, 0.4934, 0.5, 0.4934, 0.5, 0.4934, 0.5, 0.4934, 0.5, 0.4934, 0.5, 0.4934, 0.5, 0.4934, 0.5, 0.4934, 0.5, 0.4934, 0.5, 0.4934, 0.5, 0.4934, 0.5, 0.4934, 0.5, 0.4934, 0.5, 0.4934, 0.5, 0.4934, 0.5, 0.4934, 0.5, 0.4934, 0.5, 0.4934, 0.5, 0.4934, 0.5, 0.4934, 0.5, 0.4934, 0.5, 0.4934, 0.5, 0.4934, 0.5, 0.4934, 0.5, 0.4934, 0.5, 0.4934, 0.5, 0.4934, 0.5, 0.4934, 0.5, 0.4934, 0.5, 0.4934, 0.5, 0.4934, 0.5, 0.0, 0.0, 0.0, 0.0, 0.0, 0.0, 0.0, 0.0, 0.4934, 0.5, 0.4934, 0.5, 0.4934, 0.5, 0.4934, 0.5, 0.4934, 0.5, 0.0, 0.0, 0.0, 0.0, 0.0, 0.0, 0.0, 0.0, 0.4934, 0.5, 0.4934, 0.5, 0.4934, 0.5, 0.4934, 0.5, 0.4934, 0.5, 0.4934, 0.5, 0.4934, 0.5, 0.4934, 0.5, 0.4934, 0.5, 0.4934, 0.5, 0.4934, 0.5, 0.4934, 0.5, 0.4934, 0.5, 0.0, 0.0, 0.0, 0.0, 0.0, 0.0, 0.0, 0.0, 0.4934, 0.5, 0.4934, 0.5, 0.4934, 0.5, 0.4934, 0.5, 0.4934, 0.5, 0.4934, 0.5, 0.4934, 0.5, 0.4934, 0.5, 0.4934, 0.5, 0.4934, 0.5, 0.4934, 0.5, 0.4934, 0.5, 0.4934, 0.5, 0.4934, 0.5, 0.4934, 0.5, 0.4934, 0.5, 0.0, 0.0, 0.0, 0.0, 0.0, 0.0, 0.0, 0.0, 0.0, 0.0, 0.0, 0.0, 0.0, 0.0, 0.0, 0.0, 0.4934, 0.5, 0.4934, 0.5, 0.4934, 0.5, 0.4934, 0.5, 0.4934, 0.5, 0.4934, 0.5, 0.4934, 0.5, 0.4934, 0.5, 0.4934, 0.5, 0.4934, 0.5, 0.4934, 0.5, 0.4934, 0.5, 0.4934, 0.5, 0.4934, 0.5, 0.4934, 0.5, 0.4934, 0.5, 0.4934, 0.5, 0.4934, 0.5, 0.4934, 0.5, 0.4934, 0.5, 0.4934, 0.5, 0.4934, 0.5, 0.4934, 0.5, 0.4934, 0.5, 0.4934, 0.5, 0.4934, 0.5, 0.4934, 0.5, 0.4934, 0.5, 0.4934, 0.5, 0.4934, 0.5, 0.4934, 0.5, 0.4934, 0.5, 0.4934, 0.5, 0.4934, 0.5, 0.4934, 0.5, 0.4934, 0.5, 0.4934, 0.5, 0.4934, 0.5, 0.4934, 0.5, 0.4934, 0.5, 0.4934, 0.5, 0.4934, 0.5, 0.4934, 0.5, 0.4934, 0.5, 0.4934, 0.5, 0.4934, 0.5, 0.3504, 0.1737, 0.3504, 0.1737, 0.3504, 0.1737, 0.3504, 0.1737, 0.3504, 0.1737, 0.3504, 0.1737, 0.3504, 0.1737, 0.3504, 0.1737, 0.4934, 0.5, 0.4934, 0.5, 0.4934, 0.5, 0.4934, 0.5, 0.3504, 0.1737, 0.3504, 0.1737, 0.3504, 0.1737, 0.3504, 0.1737, 0.0625, 0.3125, 0.0625, 0.3125, 0.0625, 0.3125, 0.0625, 0.3125, 0.4934, 0.5, 0.4934, 0.5, 0.4934, 0.5, 0.4934, 0.5, 0.4934, 0.5, 0.4934, 0.5, 0.4934, 0.5, 0.4934, 0.5, 0.8075, 0.3011, 0.8075, 0.3011, 0.8075, 0.3011, 0.8075, 0.3011, 0.3504, 0.1737, 0.3504, 0.1737, 0.3504, 0.1737, 0.3504, 0.1737, 0.06055, 0.375, 0.06055, 0.375, 0.06055, 0.375, 0.06055, 0.375, 0.06055, 0.375, 0.06055, 0.375, 0.06055, 0.375, 0.06055, 0.375, 0.06055, 0.375, 0.06055, 0.375, 0.06055, 0.375, 0.06055, 0.375, 0.4934, 0.5, 0.4934, 0.5, 0.4934, 0.5, 0.4934, 0.5, 0.3558, 0.252, 0.3558, 0.252, 0.3558, 0.252, 0.3558, 0.252, 0.0625, 0.75, 0.0625, 0.75, 0.0625, 0.75, 0.0625, 0.75, 0.0625, 0.75, 0.0625, 0.75, 0.0625, 0.75, 0.0625, 0.75, 0.0625, 0.75, 0.0625, 0.75, 0.0625, 0.75, 0.0625, 0.75, 0.3558, 0.252, 0.3558, 0.252, 0.3558, 0.252, 0.3558, 0.252, 0.0625, 0.75, 0.0625, 0.75, 0.0625, 0.75, 0.0625, 0.75, 0.3504, 0.1737, 0.3504, 0.1737, 0.3504, 0.1737, 0.3504, 0.1737, 0.0625, 0.75, 0.0625, 0.75, 0.0625, 0.75, 0.0625, 0.75, 0.3558, 0.252, 0.3558, 0.252, 0.3558, 0.252, 0.3558, 0.252, 0.3504, 0.1737, 0.3504, 0.1737, 0.3504, 0.1737, 0.3504, 0.1737, 0.0625, 0.3125, 0.0625, 0.3125, 0.0625, 0.3125, 0.0625, 0.3125, 0.0625, 0.75, 0.0625, 0.75, 0.0625, 0.75, 0.0625, 0.75, 0.3558, 0.252, 0.3558, 0.252, 0.3558, 0.252, 0.3558, 0.252, 0.0625, 0.3125, 0.0625, 0.3125, 0.0625, 0.3125, 0.0625, 0.3125, 0.0625, 0.75, 0.0625, 0.75, 0.0625, 0.75, 0.0625, 0.75, 0.3504, 0.1737, 0.3504, 0.1737, 0.3504, 0.1737, 0.3504, 0.1737, 0.3504, 0.1737, 0.3504, 0.1737, 0.3504, 0.1737, 0.3504, 0.1737, 0.3555, 0.375, 0.3555, 0.375, 0.3555, 0.375, 0.3555, 0.375, 0.3555, 0.375, 0.3555, 0.375, 0.3555, 0.375, 0.3555, 0.375, 0.1499, 0.4906, 0.1499, 0.4906, 0.1499, 0.4906, 0.1499, 0.4906, 0.3555, 0.375, 0.3555, 0.375, 0.3555, 0.375, 0.3555, 0.375, 0.3555, 0.375, 0.3555, 0.375, 0.3555, 0.375, 0.3555, 0.375, 0.3555, 0.375, 0.3555, 0.375, 0.3555, 0.375, 0.3555, 0.375, 0.1499, 0.4906, 0.1499, 0.4906, 0.1499, 0.4906, 0.1499, 0.4906, 0.3541, 0.9111, 0.3541, 0.9111, 0.3541, 0.9111, 0.3541, 0.9111, 0.3555, 0.375, 0.3555, 0.375, 0.3555, 0.375, 0.3555, 0.375, 0.3555, 0.375, 0.3555, 0.375, 0.3555, 0.375, 0.3555, 0.375, 0.3555, 0.375, 0.3555, 0.375, 0.3555, 0.375, 0.3555, 0.375, 0.3555, 0.375, 0.3555, 0.375, 0.3555, 0.375, 0.3555, 0.375, 0.4934, 0.5, 0.4934, 0.5, 0.4934, 0.5, 0.4934, 0.5, 0.4934, 0.5, 0.4934, 0.5, 0.4934, 0.5, 0.4934, 0.5, 0.4934, 0.5, 0.4934, 0.5, 0.4934, 0.5, 0.4934, 0.5, 0.4904, 0.5734, 0.4904, 0.5734, 0.4904, 0.5734, 0.4904, 0.5734, 0.4934, 0.5, 0.4934, 0.5, 0.4934, 0.5, 0.4934, 0.5, 0.4934, 0.5, 0.4934, 0.5, 0.4934, 0.5, 0.4934, 0.5, 0.4904, 0.5734, 0.4904, 0.5734, 0.4904, 0.5734, 0.4904, 0.5734, 0.0, 0.0, 0.0, 0.0, 0.0, 0.0, 0.0, 0.0, 0.4934, 0.5, 0.4934, 0.5, 0.4934, 0.5, 0.4934, 0.5, 0.4934, 0.5, 0.4934, 0.5, 0.4934, 0.5, 0.4934, 0.5, 0.4934, 0.5, 0.4934, 0.5, 0.4934, 0.5, 0.4934, 0.5, 0.4904, 0.5734, 0.4904, 0.5734, 0.4904, 0.5734, 0.4904, 0.5734, 0.4934, 0.5, 0.4934, 0.5, 0.4934, 0.5, 0.4934, 0.5, 0.0, 0.0, 0.0, 0.0, 0.0, 0.0, 0.0, 0.0, 0.4934, 0.5, 0.4934, 0.5, 0.4934, 0.5, 0.4934, 0.5, 0.0625, 0.3125, 0.0625, 0.3125, 0.0625, 0.3125, 0.0625, 0.3125, 0.3558, 0.252, 0.3558, 0.252, 0.3558, 0.252, 0.3558, 0.252, 0.0625, 0.75, 0.0625, 0.75, 0.0625, 0.75, 0.0625, 0.75, 0.0625, 0.3125, 0.0625, 0.3125, 0.0625, 0.3125, 0.0625, 0.3125, 0.3558, 0.252, 0.3558, 0.252, 0.3558, 0.252, 0.3558, 0.252, 0.0625, 0.75, 0.0625, 0.75, 0.0625, 0.75, 0.0625, 0.75, 0.003714, 0.0636, 0.003714, 0.0636, 0.003714, 0.0636, 0.003714, 0.0636, 0.3558, 0.252, 0.3558, 0.252, 0.3558, 0.252, 0.3558, 0.252, 0.3558, 0.252, 0.3558, 0.252, 0.3558, 0.252, 0.3558, 0.252, 0.3558, 0.252, 0.3558, 0.252, 0.3558, 0.252, 0.3558, 0.252, 0.0625, 0.3125, 0.0625, 0.3125, 0.0625, 0.3125, 0.0625, 0.3125, 0.3492, 0.4213, 0.3492, 0.4213, 0.3492, 0.4213, 0.3492, 0.4213, 0.3492, 0.4213, 0.3492, 0.4213, 0.3492, 0.4213, 0.3492, 0.4213, 0.0625, 0.3125, 0.0625, 0.3125, 0.0625, 0.3125, 0.0625, 0.3125, 0.3504, 0.1737, 0.3504, 0.1737, 0.3504, 0.1737, 0.3504, 0.1737, 0.3504, 0.1737, 0.3504, 0.1737, 0.3504, 0.1737, 0.3504, 0.1737, 0.3558, 0.252, 0.3558, 0.252, 0.3558, 0.252, 0.3558, 0.252, 0.0625, 0.3125, 0.0625, 0.3125, 0.0625, 0.3125, 0.0625, 0.3125, 0.0625, 0.3125, 0.0625, 0.3125, 0.0625, 0.3125, 0.3504, 0.1737, 0.3504, 0.1737, 0.3504, 0.1737, 0.3504, 0.1737, 0.3504, 0.1737, 0.3504, 0.1737, 0.3504, 0.1737, 0.3504, 0.1737, 0.3558, 0.252, 0.3558, 0.252, 0.3558, 0.252, 0.3558, 0.252, 0.0625, 0.75, 0.0625, 0.75, 0.0625, 0.75, 0.0625, 0.75, 0.3558, 0.252, 0.3558, 0.252, 0.3558, 0.252, 0.3558, 0.252, 0.0625, 0.75, 0.0625, 0.75, 0.0625, 0.75, 0.0625, 0.75, 0.0625, 0.75, 0.0625, 0.75, 0.0625, 0.75, 0.0625, 0.75, 0.8075, 0.3011, 0.8075, 0.3011, 0.8075, 0.3011, 0.8075, 0.3011, 0.0625, 0.75, 0.0625, 0.75, 0.0625, 0.75, 0.0625, 0.75, 0.8075, 0.3011, 0.8075, 0.3011, 0.8075, 0.3011, 0.8075, 0.3011, 0.0625, 0.3125, 0.0625, 0.3125, 0.0625, 0.3125, 0.3558, 0.252, 0.3558, 0.252, 0.3558, 0.252, 0.3558, 0.252, 0.375, 0.5, 0.375, 0.5, 0.375, 0.5, 0.375, 0.5, 0.3504, 0.1737, 0.3504, 0.1737, 0.3504, 0.1737, 0.3504, 0.1737, 0.3504, 0.1737, 0.3504, 0.1737, 0.3504, 0.1737, 0.3504, 0.1737, 0.3504, 0.1737, 0.3504, 0.1737, 0.3504, 0.1737, 0.3504, 0.1737, 0.008438, 0.7729, 0.008438, 0.7729, 0.008438, 0.7729, 0.008438, 0.7729, 0.3504, 0.1737, 0.3504, 0.1737, 0.3504, 0.1737, 0.3504, 0.1737, 0.008438, 0.7729, 0.008438, 0.7729, 0.008438, 0.7729, 0.008438, 0.7729, 0.4934, 0.5, 0.4934, 0.5, 0.4934, 0.5, 0.4934, 0.5, 0.4934, 0.5, 0.4934, 0.5, 0.4934, 0.5, 0.4934, 0.5, 0.0, 0.0, 0.0, 0.0, 0.0, 0.0, 0.0, 0.0, 0.0, 0.0, 0.0, 0.0, 0.0, 0.0, 0.0, 0.0, 0.0, 0.0, 0.0, 0.0, 0.0, 0.0, 0.0, 0.0, 0.0, 0.0, 0.0, 0.0, 0.0, 0.0, 0.0, 0.0, 0.0, 0.0, 0.0, 0.0, 0.0, 0.0, 0.0, 0.0, 0.0, 0.0, 0.0, 0.0, 0.0, 0.0, 0.0, 0.0, 0.0, 0.0, 0.0, 0.0, 0.0, 0.0, 0.0, 0.0, 0.4934, 0.5, 0.4934, 0.5, 0.4934, 0.5, 0.4934, 0.5, 0.3555, 0.375, 0.3555, 0.375, 0.3555, 0.375, 0.3555, 0.375, 0.1499, 0.4906, 0.1499, 0.4906, 0.1499, 0.4906, 0.1499, 0.4906, 0.3555, 0.375, 0.3555, 0.375, 0.3555, 0.375, 0.3555, 0.375, 0.3555, 0.375, 0.3555, 0.375, 0.3555, 0.375, 0.3555, 0.375, 0.3555, 0.375, 0.3555, 0.375, 0.3555, 0.375, 0.3555, 0.375, 0.3555, 0.375, 0.3555, 0.375, 0.3555, 0.375, 0.3555, 0.375, 0.3555, 0.375, 0.3555, 0.375, 0.3555, 0.375, 0.3555, 0.375, 0.3555, 0.375, 0.3555, 0.375, 0.3555, 0.375, 0.3555, 0.375, 0.3555, 0.375, 0.3555, 0.375, 0.3555, 0.375, 0.3555, 0.375, 0.3555, 0.375, 0.3555, 0.375, 0.3555, 0.375, 0.3555, 0.375, 0.3555, 0.375, 0.3555, 0.375, 0.3555, 0.375, 0.3555, 0.375, 0.3555, 0.375, 0.3555, 0.375, 0.3555, 0.375, 0.3555, 0.375, 0.3555, 0.375, 0.3555, 0.375, 0.3555, 0.375, 0.3555, 0.375, 0.1499, 0.4906, 0.1499, 0.4906, 0.1499, 0.4906, 0.1499, 0.4906, 0.3555, 0.375, 0.3555, 0.375, 0.3555, 0.375, 0.3555, 0.375, 0.3555, 0.375, 0.3555, 0.375, 0.3555, 0.375, 0.3555, 0.375, 0.3555, 0.375, 0.3555, 0.375, 0.3555, 0.375, 0.3555, 0.375, 0.3555, 0.375, 0.3555, 0.375, 0.3555, 0.375, 0.3555, 0.375, 0.3555, 0.375, 0.3555, 0.375, 0.3555, 0.375, 0.3555, 0.375, 0.3555, 0.375, 0.3555, 0.375, 0.3555, 0.375, 0.3555, 0.375, 0.1499, 0.4906, 0.1499, 0.4906, 0.1499, 0.4906, 0.1499, 0.4906, 0.3541, 0.9111, 0.3541, 0.9111, 0.3541, 0.9111, 0.3541, 0.9111, 0.3541, 0.9111, 0.3541, 0.9111, 0.3541, 0.9111, 0.3541, 0.9111, 0.3555, 0.375, 0.3555, 0.375, 0.3555, 0.375, 0.3555, 0.375, 0.3555, 0.375, 0.3555, 0.375, 0.3555, 0.375, 0.3555, 0.375, 0.3555, 0.375, 0.3555, 0.375, 0.3555, 0.375, 0.3555, 0.375, 0.1499, 0.4906, 0.1499, 0.4906, 0.1499, 0.4906, 0.1499, 0.4906, 0.3555, 0.375, 0.3555, 0.375, 0.3555, 0.375, 0.3555, 0.375, 0.3555, 0.375, 0.3555, 0.375, 0.3555, 0.375, 0.3555, 0.375, 0.3555, 0.375, 0.3555, 0.375, 0.3555, 0.375, 0.3555, 0.375, 0.3555, 0.375, 0.3555, 0.375, 0.3555, 0.375, 0.3555, 0.375, 0.3555, 0.375, 0.3555, 0.375, 0.3555, 0.375, 0.3555, 0.375, 0.3504, 0.1737, 0.3504, 0.1737, 0.3504, 0.1737, 0.3504, 0.1737, 0.3504, 0.1737, 0.3504, 0.1737, 0.3504, 0.1737, 0.3504, 0.1737, 0.3504, 0.1737, 0.3504, 0.1737, 0.3504, 0.1737, 0.3504, 0.1737, 0.3504, 0.1737, 0.3504, 0.1737, 0.3504, 0.1737, 0.3504, 0.1737, 0.3504, 0.1737, 0.3504, 0.1737, 0.3504, 0.1737, 0.3504, 0.1737, 0.3504, 0.1737, 0.3504, 0.1737, 0.3504, 0.1737, 0.3504, 0.1737, 0.3504, 0.1737, 0.3504, 0.1737, 0.3504, 0.1737, 0.3504, 0.1737, 0.3504, 0.1737, 0.3504, 0.1737, 0.3504, 0.1737, 0.3504, 0.1737, 0.3504, 0.1737, 0.3504, 0.1737, 0.3504, 0.1737, 0.3504, 0.1737, 0.3504, 0.1737, 0.3504, 0.1737, 0.3504, 0.1737, 0.3504, 0.1737, 0.3504, 0.1737, 0.3504, 0.1737, 0.3504, 0.1737, 0.3504, 0.1737, 0.3504, 0.1737, 0.3504, 0.1737, 0.3504, 0.1737, 0.3504, 0.1737, 0.3504, 0.1737, 0.3504, 0.1737, 0.3504, 0.1737, 0.3504, 0.1737, 0.3504, 0.1737, 0.3504, 0.1737, 0.3504, 0.1737, 0.3504, 0.1737, 0.3504, 0.1737, 0.3504, 0.1737, 0.3504, 0.1737, 0.3504, 0.1737, 0.3504, 0.1737, 0.3504, 0.1737, 0.3504, 0.1737, 0.3504, 0.1737])
me_cylinder_002.materials.append(mat_material_002)
me_cylinder_002.use_remesh_fix_poles = True
me_cylinder_002.use_remesh_preserve_attributes = False
me_cylinder_002.use_mirror_vertex_groups = False
me_cylinder_002.update()

# ---- objects
ob_cylinder_002 = bpy.data.objects.new('Cylinder.002', me_cylinder_002)

# ---- transforms, parenting, visibility, modifiers, constraints
ob_cylinder_002.location = (0.0, 0.0, 0.0)
ob_cylinder_002.display_type = 'SOLID'
ob_cylinder_002.lineart.crease_threshold = 0.0

# ---- collection membership
scene.collection.objects.link(ob_cylinder_002)

# ---- scene / render settings (as saved in the file)
scene.frame_start = 1; scene.frame_end = 250; scene.frame_set(1)
scene.render.engine = 'BLENDER_EEVEE_NEXT'
scene.cycles.use_denoising = False
scene.cycles.samples = 128
scene.cycles.sampling_pattern = 'TABULATED_SOBOL'
scene.cycles.use_adaptive_sampling = False
scene.cycles.use_light_tree = False
scene.view_settings.view_transform = 'Filmic'
bpy.context.view_layer.update()

# ---- added for rendering (the .blend has no active camera and no usable light): camera, sun
cam_auto = bpy.data.cameras.new('AutoCamera')
cam_auto.lens = 50.0
cam_auto.sensor_width = 36.0
cam_auto.clip_end = 1000.0
ob_auto_camera = bpy.data.objects.new('AutoCamera', cam_auto)
scene.collection.objects.link(ob_auto_camera)
ob_auto_camera.location = (5.89585, -5.91084, 4.83828)
ob_auto_camera.rotation_euler = (1.09748, -7.21219e-08, 0.694738)
scene.camera = ob_auto_camera
light_auto_sun = bpy.data.lights.new('AutoSun', 'SUN')
light_auto_sun.energy = 3.0
light_auto_sun.angle = 0.0523599
ob_auto_sun = bpy.data.objects.new('AutoSun', light_auto_sun)
scene.collection.objects.link(ob_auto_sun)
ob_auto_sun.rotation_euler = (0.872665, 0.174533, 0.523599)
bpy.context.view_layer.update()
